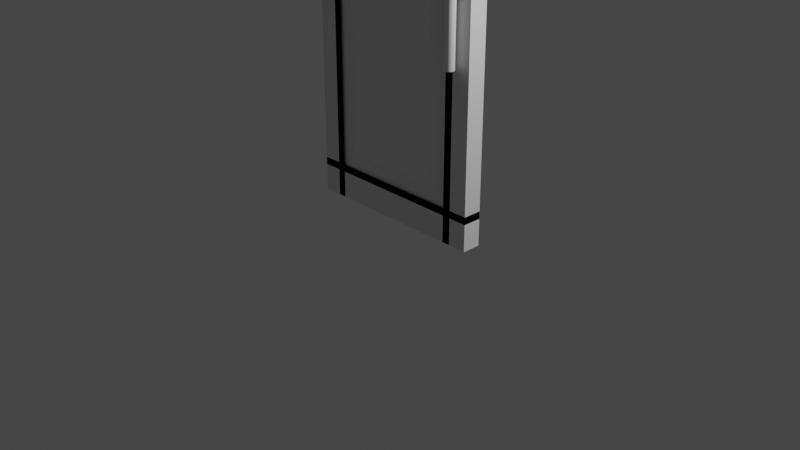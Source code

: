 # Source: oyun_kap_.blend  (saved by Blender 2.80.74; exported with 4.5.12 LTS)
import bpy
from mathutils import Matrix  # noqa: F401  (used for matrix-valued properties, if any)

bpy.ops.wm.read_factory_settings(use_empty=True)
scene = bpy.context.scene
scene.name = 'Scene'

# ---- collections
col_collection = bpy.data.collections.new('Collection'); scene.collection.children.link(col_collection)

# ---- node groups
ng_auto_smooth = bpy.data.node_groups.new('Auto Smooth', 'GeometryNodeTree')
_s = ng_auto_smooth.interface.new_socket(name='Geometry', in_out='OUTPUT', socket_type='NodeSocketGeometry')
_s = ng_auto_smooth.interface.new_socket(name='Geometry', in_out='INPUT', socket_type='NodeSocketGeometry')
_s = ng_auto_smooth.interface.new_socket(name='Angle', in_out='INPUT', socket_type='NodeSocketFloat')
_s.subtype = 'ANGLE'
_s.min_value = 0.0
_s.max_value = 3.142
ng_auto_smooth.is_modifier = True
_N = ng_auto_smooth.nodes; _L = ng_auto_smooth.links
n0 = _N.new('NodeGroupOutput'); n0.name = 'Group Output'; n0.location = (480, -100)
n1 = _N.new('NodeGroupInput'); n1.name = 'Group Input'; n1.location = (-420, -300)
n2 = _N.new('NodeGroupInput'); n2.name = 'Group Input.001'; n2.location = (-60, -100)
n3 = _N.new('GeometryNodeSetShadeSmooth'); n3.name = 'Set Shade Smooth'; n3.location = (120, -100)
n3.domain = 'EDGE'
n4 = _N.new('GeometryNodeSetShadeSmooth'); n4.name = 'Set Shade Smooth.001'; n4.location = (300, -100)
n5 = _N.new('GeometryNodeInputMeshEdgeAngle'); n5.name = 'Edge Angle'; n5.location = (-420, -220)
n6 = _N.new('GeometryNodeInputEdgeSmooth'); n6.name = 'Is Edge Smooth'; n6.location = (-60, -160)
n7 = _N.new('GeometryNodeInputShadeSmooth'); n7.name = 'Is Face Smooth'; n7.location = (-240, -340)
n8 = _N.new('FunctionNodeBooleanMath'); n8.name = 'Boolean Math'; n8.location = (-60, -220)
n9 = _N.new('FunctionNodeCompare'); n9.name = 'Compare'; n9.location = (-240, -180)
n9.operation = 'LESS_EQUAL'
_L.new(n5.outputs[0], n9.inputs[0])
_L.new(n4.outputs[0], n0.inputs[0])
_L.new(n1.outputs[1], n9.inputs[1])
_L.new(n9.outputs[0], n8.inputs[0])
_L.new(n7.outputs[0], n8.inputs[1])
_L.new(n2.outputs[0], n3.inputs[0])
_L.new(n6.outputs[0], n3.inputs[1])
_L.new(n3.outputs[0], n4.inputs[0])
_L.new(n8.outputs[0], n3.inputs[2])
n0.is_active_output = True

# ---- world
world_world = bpy.data.worlds.new('World'); scene.world = world_world
world_world.use_nodes = True; world_world.node_tree.nodes.clear()
_N = world_world.node_tree.nodes; _L = world_world.node_tree.links
n0 = _N.new('ShaderNodeOutputWorld'); n0.name = 'World Output'; n0.location = (300, 300)
n1 = _N.new('ShaderNodeBackground'); n1.name = 'Background'; n1.location = (10, 300)
n1.inputs[0].default_value = (0.05088, 0.05088, 0.05088, 1.0)
_L.new(n1.outputs[0], n0.inputs[0])
n0.is_active_output = True
world_world.color = (0.05088, 0.05088, 0.05088)
world_world.use_sun_shadow = False
world_world.sun_shadow_jitter_overblur = 0.0

# ---- cameras
cam_camera = bpy.data.cameras.new('Camera')
cam_camera.clip_end = 100.0
cam_camera.ortho_scale = 7.314

# ---- lights
light_light = bpy.data.lights.new('Light', 'POINT')
light_light.transmission_factor = 0.0
light_light.energy = 1000.0
light_light.shadow_soft_size = 0.1
light_light.shadow_maximum_resolution = 0.006
light_light.use_absolute_resolution = True

# ---- meshes
me_cube_001 = bpy.data.meshes.new('Cube.001')
me_cube_001.from_pydata([(-1.0, -1.0, -1.0), (-1.0, -1.0, 3.972), (1.0, -1.0, -1.0), (1.0, -1.0, 3.972), (0.713, -1.0, -1.0), (0.713, -1.0, 3.972), (-0.7147, -1.0, 3.972), (-0.7147, -1.0, -1.0), (-1.0, -1.0, 3.608), (1.0, -1.0, 3.608), (0.713, -1.0, 3.608), (-0.7147, -1.0, 3.608), (1.0, -1.0, -0.6343), (0.713, -1.0, -0.6343), (-0.7147, -1.0, -0.6343), (-1.0, -1.0, -0.6343), (-0.8032, -1.0, -1.0), (-0.8032, -1.0, 3.972), (-0.8032, -1.0, 3.608), (-0.8032, -1.0, -0.6343), (0.801, -1.0, -1.0), (0.801, -1.0, 3.972), (0.801, -1.0, 3.608), (0.801, -1.0, -0.6343), (-1.0, -1.0, 3.701), (1.0, -1.0, 3.701), (0.713, -1.0, 3.701), (-0.7147, -1.0, 3.701), (-0.5149, -0.9998, 3.401), (0.5126, -0.9998, 3.401), (1.0, -1.0, -0.715), (0.713, -1.0, -0.715), (-0.7147, -1.0, -0.715), (-0.5149, -0.9998, -0.4155), (0.5126, -0.9998, -0.4155), (-1.0, -1.0, -0.715), (-0.001103, -1.0, 3.972), (-0.001103, -1.0, 3.608), (-0.001103, -1.0, -0.6343), (-0.001103, -1.0, -1.0), (-0.001103, -0.6062, 3.529), (-0.001103, -0.6062, -0.5433), (-0.001103, -1.0, 3.701), (-0.8032, -1.0, 3.701), (-0.8032, -1.0, -0.715), (0.801, -1.0, 3.701), (0.801, -1.0, -0.715), (-0.001103, -1.0, -0.715), (-0.001103, -0.9998, 3.401), (-0.6427, -0.6062, 3.529), (-0.6427, -0.6062, -0.5433), (0.6405, -0.6062, 3.529), (0.6405, -0.6062, -0.5433), (-0.001103, -0.9998, -0.4155), (-1.0, 1.0, -1.0), (-1.0, 1.0, 3.972), (1.0, 1.0, -1.0), (1.0, 1.0, 3.972), (-1.0, 0.0, -1.0), (-1.0, 0.0, 3.972), (1.0, 0.0, -1.0), (1.0, 0.0, 3.972), (0.713, 1.0, -1.0), (0.713, 1.0, 3.972), (0.713, 0.0, 3.972), (0.713, 0.0, -1.0), (-0.7147, 1.0, 3.972), (-0.7147, 0.0, -1.0), (-0.7147, 1.0, -1.0), (-0.7147, 0.0, 3.972), (-1.0, 1.0, 3.608), (1.0, 1.0, 3.608), (1.0, 0.0, 3.608), (-1.0, 0.0, 3.608), (0.713, 0.0, 3.608), (0.713, 1.0, 3.608), (-0.7147, 0.0, 3.608), (-0.7147, 1.0, 3.608), (1.0, 1.0, -0.6343), (1.0, 0.0, -0.6343), (-1.0, 0.0, -0.6343), (0.713, 0.0, -0.6343), (0.713, 1.0, -0.6343), (-0.7147, 0.0, -0.6343), (-0.7147, 1.0, -0.6343), (-1.0, 1.0, -0.6343), (-0.8032, 1.0, -1.0), (-0.8032, 0.0, 3.972), (-0.8032, 1.0, 3.972), (-0.8032, 0.0, -1.0), (-0.8032, 1.0, 3.608), (-0.8032, 0.0, 3.608), (-0.8032, 1.0, -0.6343), (-0.8032, 0.0, -0.6343), (0.801, 1.0, -1.0), (0.801, 0.0, 3.972), (0.801, 1.0, 3.972), (0.801, 0.0, -1.0), (0.801, 1.0, 3.608), (0.801, 0.0, 3.608), (0.801, 1.0, -0.6343), (0.801, 0.0, -0.6343), (-1.0, 1.0, 3.701), (1.0, 1.0, 3.701), (1.0, 0.0, 3.701), (-1.0, 0.0, 3.701), (0.713, 0.0, 3.701), (0.713, 1.0, 3.701), (-0.7147, 0.0, 3.701), (-0.7147, 1.0, 3.701), (-0.8032, 0.0, 3.701), (-0.5149, 0.9998, 3.401), (0.5126, 0.9998, 3.401), (0.801, 0.0, 3.701), (1.0, 1.0, -0.715), (1.0, 0.0, -0.715), (-1.0, 0.0, -0.715), (0.713, 0.0, -0.715), (0.713, 1.0, -0.715), (-0.7147, 0.0, -0.715), (-0.7147, 1.0, -0.715), (-0.8032, 0.0, -0.715), (-0.5149, 0.9998, -0.4155), (0.5126, 0.9998, -0.4155), (0.801, 0.0, -0.715), (-1.0, 1.0, -0.715), (-0.001103, 1.0, 3.972), (-0.001103, 0.0, -1.0), (-0.001103, 1.0, 3.608), (-0.001103, 0.0, 3.608), (-0.001103, 1.0, -0.6343), (-0.001103, 0.0, -0.6343), (-0.001103, 1.0, -1.0), (-0.001103, 0.0, 3.972), (-0.001103, 0.0, 3.701), (-0.001103, 0.6062, 3.529), (-0.001103, 0.6062, -0.5433), (-0.001103, 0.0, -0.715), (-0.001103, 1.0, 3.701), (-0.8032, 1.0, 3.701), (-0.8032, 1.0, -0.715), (0.801, 1.0, 3.701), (0.801, 1.0, -0.715), (-0.001103, 1.0, -0.715), (-0.001103, 0.9998, 3.401), (-0.6427, 0.6062, 3.529), (-0.6427, 0.6062, -0.5433), (0.6405, 0.6062, 3.529), (0.6405, 0.6062, -0.5433), (-0.001103, 0.9998, -0.4155), (1.0, 0.0, 3.265), (-1.0, 0.0, 3.265), (0.713, 0.0, 3.265), (-0.7147, 0.0, 3.265), (-0.8032, 0.0, 3.265), (0.801, 0.0, 3.265), (-0.001103, 0.0, 3.265)], [], [(72, 61, 3, 9), (11, 6, 1, 8), (65, 60, 2, 4), (69, 59, 1, 6), (8, 1, 59, 73), (61, 64, 5, 3), (97, 65, 4, 20), (9, 3, 5, 10), (58, 67, 7, 0), (87, 69, 6, 17), (18, 17, 6, 11), (43, 18, 11, 27), (25, 9, 10, 26), (24, 8, 73, 105), (27, 11, 8, 24), (104, 72, 9, 25), (60, 79, 12, 2), (7, 14, 15, 0), (0, 15, 80, 58), (2, 12, 13, 4), (16, 19, 14, 7), (39, 38, 19, 16), (42, 37, 18, 43), (37, 36, 17, 18), (133, 87, 17, 36), (67, 89, 16, 7), (64, 95, 21, 5), (10, 5, 21, 22), (26, 10, 22, 45), (4, 13, 23, 20), (127, 97, 20, 39), (112, 147, 148, 123), (31, 26, 45, 46), (53, 48, 28, 33), (115, 150, 104, 25, 30), (32, 27, 24, 35), (35, 24, 105, 151, 116), (30, 25, 26, 31), (19, 44, 32, 14), (12, 30, 31, 13), (15, 35, 116, 80), (14, 32, 35, 15), (79, 115, 30, 12), (38, 47, 44, 19), (13, 31, 46, 23), (23, 46, 47, 38), (44, 43, 27, 32), (89, 127, 39, 16), (95, 133, 36, 21), (22, 21, 36, 37), (45, 22, 37, 42), (20, 23, 38, 39), (49, 40, 42, 43), (34, 29, 48, 53), (50, 49, 43, 44), (41, 50, 44, 47), (40, 51, 45, 42), (52, 41, 47, 46), (28, 48, 40, 49), (51, 52, 46, 45), (33, 28, 49, 50), (53, 33, 50, 41), (48, 29, 51, 40), (34, 53, 41, 52), (72, 71, 57, 61), (77, 70, 55, 66), (65, 62, 56, 60), (69, 66, 55, 59), (81, 65, 60, 79), (70, 73, 59, 55), (101, 97, 65, 81), (61, 57, 63, 64), (97, 94, 62, 65), (71, 75, 63, 57), (58, 54, 68, 67), (80, 58, 67, 83), (87, 88, 66, 69), (90, 77, 66, 88), (139, 109, 77, 90), (59, 73, 76, 69), (103, 107, 75, 71), (95, 99, 74, 64), (102, 105, 73, 70), (64, 74, 72, 61), (109, 102, 70, 77), (104, 103, 71, 72), (60, 56, 78, 79), (68, 54, 85, 84), (54, 58, 80, 85), (56, 62, 82, 78), (86, 68, 84, 92), (116, 80, 83, 119), (124, 101, 81, 117), (117, 81, 79, 115), (119, 83, 93, 121), (132, 86, 92, 130), (69, 76, 91, 87), (138, 139, 90, 128), (128, 90, 88, 126), (133, 126, 88, 87), (67, 68, 86, 89), (83, 67, 89, 93), (64, 63, 96, 95), (75, 98, 96, 63), (107, 141, 98, 75), (62, 94, 100, 82), (137, 131, 101, 124), (133, 129, 99, 95), (127, 132, 94, 97), (131, 127, 97, 101), (129, 134, 113, 99), (118, 142, 141, 107), (76, 108, 110, 91), (74, 106, 104, 72), (99, 113, 106, 74), (73, 105, 108, 76), (149, 122, 111, 144), (115, 114, 103, 104, 150), (120, 125, 102, 109), (125, 116, 151, 105, 102), (114, 118, 107, 103), (92, 84, 120, 140), (78, 82, 118, 114), (85, 80, 116, 125), (84, 85, 125, 120), (79, 78, 114, 115), (130, 92, 140, 143), (82, 100, 142, 118), (156, 137, 124, 155), (153, 119, 121, 154), (152, 117, 115, 150), (155, 124, 117, 152), (151, 116, 119, 153), (154, 121, 137, 156), (100, 130, 143, 142), (140, 120, 109, 139), (91, 110, 134, 129), (93, 89, 127, 131), (89, 86, 132, 127), (87, 91, 129, 133), (121, 93, 131, 137), (95, 96, 126, 133), (98, 128, 126, 96), (141, 138, 128, 98), (94, 132, 130, 100), (145, 139, 138, 135), (123, 149, 144, 112), (146, 140, 139, 145), (136, 143, 140, 146), (135, 138, 141, 147), (148, 142, 143, 136), (111, 145, 135, 144), (147, 141, 142, 148), (122, 146, 145, 111), (149, 136, 146, 122), (144, 135, 147, 112), (123, 148, 136, 149), (110, 154, 156, 134), (105, 151, 153, 108), (113, 155, 152, 106), (106, 152, 150, 104), (108, 153, 154, 110), (134, 156, 155, 113), (29, 34, 52, 51)])
_uv = me_cube_001.uv_layers.new(name='UVMap')
_uv.uv.foreach_set('vector', [0.5, 0.625, 0.625, 0.625, 0.625, 0.75, 0.5, 0.75, 0.5, 0.9937, 0.625, 0.9937, 0.625, 1.0, 0.5, 1.0, 0.25, 0.625, 0.375, 0.625, 0.375, 0.75, 0.25, 0.75, 0.8687, 0.625, 0.875, 0.625, 0.875, 0.75, 0.8687, 0.75, 0.5, 0.0, 0.625, 0.0, 0.625, 0.125, 0.5, 0.125, 0.625, 0.625, 0.75, 0.625, 0.75, 0.75, 0.625, 0.75, 0.2465, 0.625, 0.25, 0.625, 0.25, 0.75, 0.2465, 0.75, 0.5, 0.75, 0.625, 0.75, 0.625, 0.875, 0.5, 0.875, 0.125, 0.625, 0.1313, 0.625, 0.1312, 0.75, 0.125, 0.75, 0.8094, 0.625, 0.8687, 0.625, 0.8687, 0.75, 0.8094, 0.75, 0.5, 0.9344, 0.625, 0.9344, 0.625, 0.9937, 0.5, 0.9937, 0.4988, 0.9344, 0.5, 0.9344, 0.5, 0.9937, 0.4988, 0.9937, 0.4988, 0.75, 0.5, 0.75, 0.5, 0.875, 0.4988, 0.875, 0.4988, 0.0, 0.5, 0.0, 0.5, 0.125, 0.4988, 0.125, 0.4988, 0.9937, 0.5, 0.9937, 0.5, 1.0, 0.4988, 1.0, 0.4988, 0.625, 0.5, 0.625, 0.5, 0.75, 0.4988, 0.75, 0.375, 0.625, 0.4375, 0.625, 0.4375, 0.75, 0.375, 0.75, 0.375, 0.9937, 0.4375, 0.9937, 0.4375, 1.0, 0.375, 1.0, 0.375, 0.0, 0.4375, 0.0, 0.4375, 0.125, 0.375, 0.125, 0.375, 0.75, 0.4375, 0.75, 0.4375, 0.875, 0.375, 0.875, 0.375, 0.9344, 0.4375, 0.9344, 0.4375, 0.9937, 0.375, 0.9937, 0.375, 0.9064, 0.4375, 0.9064, 0.4375, 0.9344, 0.375, 0.9344, 0.4988, 0.9064, 0.5, 0.9064, 0.5, 0.9344, 0.4988, 0.9344, 0.5, 0.9064, 0.625, 0.9064, 0.625, 0.9344, 0.5, 0.9344, 0.7814, 0.625, 0.8094, 0.625, 0.8094, 0.75, 0.7814, 0.75, 0.1313, 0.625, 0.1906, 0.625, 0.1906, 0.75, 0.1312, 0.75, 0.75, 0.625, 0.7535, 0.625, 0.7535, 0.75, 0.75, 0.75, 0.5, 0.875, 0.625, 0.875, 0.625, 0.8785, 0.5, 0.8785, 0.4988, 0.875, 0.5, 0.875, 0.5, 0.8785, 0.4988, 0.8785, 0.375, 0.875, 0.4375, 0.875, 0.4375, 0.8785, 0.375, 0.8785, 0.2186, 0.625, 0.2465, 0.625, 0.2465, 0.75, 0.2186, 0.75, 0.4958, 0.8864, 0.4977, 0.8815, 0.4399, 0.8815, 0.4417, 0.8864, 0.4388, 0.875, 0.4988, 0.875, 0.4988, 0.8785, 0.4388, 0.8785, 0.4417, 0.9064, 0.4958, 0.9064, 0.4958, 0.9264, 0.4417, 0.9264, 0.4388, 0.625, 0.4688, 0.625, 0.4988, 0.625, 0.4988, 0.75, 0.4388, 0.75, 0.4388, 0.9937, 0.4988, 0.9937, 0.4988, 1.0, 0.4388, 1.0, 0.4388, 0.0, 0.4988, 0.0, 0.4988, 0.125, 0.4688, 0.125, 0.4388, 0.125, 0.4388, 0.75, 0.4988, 0.75, 0.4988, 0.875, 0.4388, 0.875, 0.4375, 0.9344, 0.4388, 0.9344, 0.4388, 0.9937, 0.4375, 0.9937, 0.4375, 0.75, 0.4388, 0.75, 0.4388, 0.875, 0.4375, 0.875, 0.4375, 0.0, 0.4388, 0.0, 0.4388, 0.125, 0.4375, 0.125, 0.4375, 0.9937, 0.4388, 0.9937, 0.4388, 1.0, 0.4375, 1.0, 0.4375, 0.625, 0.4388, 0.625, 0.4388, 0.75, 0.4375, 0.75, 0.4375, 0.9064, 0.4388, 0.9064, 0.4388, 0.9344, 0.4375, 0.9344, 0.4375, 0.875, 0.4388, 0.875, 0.4388, 0.8785, 0.4375, 0.8785, 0.4375, 0.8785, 0.4388, 0.8785, 0.4388, 0.9064, 0.4375, 0.9064, 0.4388, 0.9344, 0.4988, 0.9344, 0.4988, 0.9937, 0.4388, 0.9937, 0.1906, 0.625, 0.2186, 0.625, 0.2186, 0.75, 0.1906, 0.75, 0.7535, 0.625, 0.7814, 0.625, 0.7814, 0.75, 0.7535, 0.75, 0.5, 0.8785, 0.625, 0.8785, 0.625, 0.9064, 0.5, 0.9064, 0.4988, 0.8785, 0.5, 0.8785, 0.5, 0.9064, 0.4988, 0.9064, 0.375, 0.8785, 0.4375, 0.8785, 0.4375, 0.9064, 0.375, 0.9064, 0.4977, 0.9314, 0.4977, 0.9064, 0.4988, 0.9064, 0.4988, 0.9344, 0.4417, 0.8864, 0.4958, 0.8864, 0.4958, 0.9064, 0.4417, 0.9064, 0.4399, 0.9314, 0.4977, 0.9314, 0.4988, 0.9344, 0.4388, 0.9344, 0.4399, 0.9064, 0.4399, 0.9314, 0.4388, 0.9344, 0.4388, 0.9064, 0.4977, 0.9064, 0.4977, 0.8815, 0.4988, 0.8785, 0.4988, 0.9064, 0.4399, 0.8815, 0.4399, 0.9064, 0.4388, 0.9064, 0.4388, 0.8785, 0.4958, 0.9264, 0.4958, 0.9064, 0.4977, 0.9064, 0.4977, 0.9314, 0.4977, 0.8815, 0.4399, 0.8815, 0.4388, 0.8785, 0.4988, 0.8785, 0.4417, 0.9264, 0.4958, 0.9264, 0.4977, 0.9314, 0.4399, 0.9314, 0.4417, 0.9064, 0.4417, 0.9264, 0.4399, 0.9314, 0.4399, 0.9064, 0.4958, 0.9064, 0.4958, 0.8864, 0.4977, 0.8815, 0.4977, 0.9064, 0.4417, 0.8864, 0.4417, 0.9064, 0.4399, 0.9064, 0.4399, 0.8815, 0.5, 0.625, 0.5, 0.75, 0.625, 0.75, 0.625, 0.625, 0.5, 0.9937, 0.5, 1.0, 0.625, 1.0, 0.625, 0.9937, 0.25, 0.625, 0.25, 0.75, 0.375, 0.75, 0.375, 0.625, 0.8687, 0.625, 0.8687, 0.75, 0.875, 0.75, 0.875, 0.625, 0.4375, 0.375, 0.375, 0.375, 0.375, 0.625, 0.4375, 0.625, 0.5, 0.0, 0.5, 0.125, 0.625, 0.125, 0.625, 0.0, 0.4375, 0.3681, 0.375, 0.3681, 0.375, 0.375, 0.4375, 0.375, 0.625, 0.625, 0.625, 0.75, 0.75, 0.75, 0.75, 0.625, 0.2465, 0.625, 0.2465, 0.75, 0.25, 0.75, 0.25, 0.625, 0.5, 0.75, 0.5, 0.875, 0.625, 0.875, 0.625, 0.75, 0.125, 0.625, 0.125, 0.75, 0.1312, 0.75, 0.1313, 0.625, 0.4375, 0.125, 0.375, 0.125, 0.375, 0.1375, 0.4375, 0.1375, 0.8094, 0.625, 0.8094, 0.75, 0.8687, 0.75, 0.8687, 0.625, 0.5, 0.9344, 0.5, 0.9937, 0.625, 0.9937, 0.625, 0.9344, 0.4988, 0.9344, 0.4988, 0.9937, 0.5, 0.9937, 0.5, 0.9344, 0.625, 0.125, 0.5, 0.125, 0.5, 0.1375, 0.625, 0.1375, 0.4988, 0.75, 0.4988, 0.875, 0.5, 0.875, 0.5, 0.75, 0.625, 0.3681, 0.5, 0.3681, 0.5, 0.375, 0.625, 0.375, 0.4988, 0.0, 0.4988, 0.125, 0.5, 0.125, 0.5, 0.0, 0.625, 0.375, 0.5, 0.375, 0.5, 0.625, 0.625, 0.625, 0.4988, 0.9937, 0.4988, 1.0, 0.5, 1.0, 0.5, 0.9937, 0.4988, 0.625, 0.4988, 0.75, 0.5, 0.75, 0.5, 0.625, 0.375, 0.625, 0.375, 0.75, 0.4375, 0.75, 0.4375, 0.625, 0.375, 0.9937, 0.375, 1.0, 0.4375, 1.0, 0.4375, 0.9937, 0.375, 0.0, 0.375, 0.125, 0.4375, 0.125, 0.4375, 0.0, 0.375, 0.75, 0.375, 0.875, 0.4375, 0.875, 0.4375, 0.75, 0.375, 0.9344, 0.375, 0.9937, 0.4375, 0.9937, 0.4375, 0.9344, 0.4388, 0.125, 0.4375, 0.125, 0.4375, 0.1375, 0.4388, 0.1375, 0.4388, 0.3681, 0.4375, 0.3681, 0.4375, 0.375, 0.4388, 0.375, 0.4388, 0.375, 0.4375, 0.375, 0.4375, 0.625, 0.4388, 0.625, 0.4388, 0.1375, 0.4375, 0.1375, 0.4375, 0.2562, 0.4388, 0.2562, 0.375, 0.9064, 0.375, 0.9344, 0.4375, 0.9344, 0.4375, 0.9064, 0.625, 0.1375, 0.5, 0.1375, 0.5, 0.2562, 0.625, 0.2562, 0.4988, 0.9064, 0.4988, 0.9344, 0.5, 0.9344, 0.5, 0.9064, 0.5, 0.9064, 0.5, 0.9344, 0.625, 0.9344, 0.625, 0.9064, 0.7814, 0.625, 0.7814, 0.75, 0.8094, 0.75, 0.8094, 0.625, 0.1313, 0.625, 0.1312, 0.75, 0.1906, 0.75, 0.1906, 0.625, 0.4375, 0.1375, 0.375, 0.1375, 0.375, 0.2562, 0.4375, 0.2562, 0.75, 0.625, 0.75, 0.75, 0.7535, 0.75, 0.7535, 0.625, 0.5, 0.875, 0.5, 0.8785, 0.625, 0.8785, 0.625, 0.875, 0.4988, 0.875, 0.4988, 0.8785, 0.5, 0.8785, 0.5, 0.875, 0.375, 0.875, 0.375, 0.8785, 0.4375, 0.8785, 0.4375, 0.875, 0.4388, 0.3122, 0.4375, 0.3122, 0.4375, 0.3681, 0.4388, 0.3681, 0.625, 0.3122, 0.5, 0.3122, 0.5, 0.3681, 0.625, 0.3681, 0.2186, 0.625, 0.2186, 0.75, 0.2465, 0.75, 0.2465, 0.625, 0.4375, 0.3122, 0.375, 0.3122, 0.375, 0.3681, 0.4375, 0.3681, 0.5, 0.3122, 0.4988, 0.3122, 0.4988, 0.3681, 0.5, 0.3681, 0.4388, 0.875, 0.4388, 0.8785, 0.4988, 0.8785, 0.4988, 0.875, 0.5, 0.1375, 0.4988, 0.1375, 0.4988, 0.2562, 0.5, 0.2562, 0.5, 0.375, 0.4988, 0.375, 0.4988, 0.625, 0.5, 0.625, 0.5, 0.3681, 0.4988, 0.3681, 0.4988, 0.375, 0.5, 0.375, 0.5, 0.125, 0.4988, 0.125, 0.4988, 0.1375, 0.5, 0.1375, 0.4417, 0.9064, 0.4417, 0.9264, 0.4958, 0.9264, 0.4958, 0.9064, 0.4388, 0.625, 0.4388, 0.75, 0.4988, 0.75, 0.4988, 0.625, 0.4688, 0.625, 0.4388, 0.9937, 0.4388, 1.0, 0.4988, 1.0, 0.4988, 0.9937, 0.4388, 0.0, 0.4388, 0.125, 0.4688, 0.125, 0.4988, 0.125, 0.4988, 0.0, 0.4388, 0.75, 0.4388, 0.875, 0.4988, 0.875, 0.4988, 0.75, 0.4375, 0.9344, 0.4375, 0.9937, 0.4388, 0.9937, 0.4388, 0.9344, 0.4375, 0.75, 0.4375, 0.875, 0.4388, 0.875, 0.4388, 0.75, 0.4375, 0.0, 0.4375, 0.125, 0.4388, 0.125, 0.4388, 0.0, 0.4375, 0.9937, 0.4375, 1.0, 0.4388, 1.0, 0.4388, 0.9937, 0.4375, 0.625, 0.4375, 0.75, 0.4388, 0.75, 0.4388, 0.625, 0.4375, 0.9064, 0.4375, 0.9344, 0.4388, 0.9344, 0.4388, 0.9064, 0.4375, 0.875, 0.4375, 0.8785, 0.4388, 0.8785, 0.4388, 0.875, 0.4688, 0.3122, 0.4388, 0.3122, 0.4388, 0.3681, 0.4688, 0.3681, 0.4688, 0.1375, 0.4388, 0.1375, 0.4388, 0.2562, 0.4688, 0.2562, 0.4688, 0.375, 0.4388, 0.375, 0.4388, 0.625, 0.4688, 0.625, 0.4688, 0.3681, 0.4388, 0.3681, 0.4388, 0.375, 0.4688, 0.375, 0.4688, 0.125, 0.4388, 0.125, 0.4388, 0.1375, 0.4688, 0.1375, 0.4688, 0.2562, 0.4388, 0.2562, 0.4388, 0.3122, 0.4688, 0.3122, 0.4375, 0.8785, 0.4375, 0.9064, 0.4388, 0.9064, 0.4388, 0.8785, 0.4388, 0.9344, 0.4388, 0.9937, 0.4988, 0.9937, 0.4988, 0.9344, 0.5, 0.2562, 0.4988, 0.2562, 0.4988, 0.3122, 0.5, 0.3122, 0.4375, 0.2562, 0.375, 0.2562, 0.375, 0.3122, 0.4375, 0.3122, 0.1906, 0.625, 0.1906, 0.75, 0.2186, 0.75, 0.2186, 0.625, 0.625, 0.2562, 0.5, 0.2562, 0.5, 0.3122, 0.625, 0.3122, 0.4388, 0.2562, 0.4375, 0.2562, 0.4375, 0.3122, 0.4388, 0.3122, 0.7535, 0.625, 0.7535, 0.75, 0.7814, 0.75, 0.7814, 0.625, 0.5, 0.8785, 0.5, 0.9064, 0.625, 0.9064, 0.625, 0.8785, 0.4988, 0.8785, 0.4988, 0.9064, 0.5, 0.9064, 0.5, 0.8785, 0.375, 0.8785, 0.375, 0.9064, 0.4375, 0.9064, 0.4375, 0.8785, 0.4977, 0.9314, 0.4988, 0.9344, 0.4988, 0.9064, 0.4977, 0.9064, 0.4417, 0.8864, 0.4417, 0.9064, 0.4958, 0.9064, 0.4958, 0.8864, 0.4399, 0.9314, 0.4388, 0.9344, 0.4988, 0.9344, 0.4977, 0.9314, 0.4399, 0.9064, 0.4388, 0.9064, 0.4388, 0.9344, 0.4399, 0.9314, 0.4977, 0.9064, 0.4988, 0.9064, 0.4988, 0.8785, 0.4977, 0.8815, 0.4399, 0.8815, 0.4388, 0.8785, 0.4388, 0.9064, 0.4399, 0.9064, 0.4958, 0.9264, 0.4977, 0.9314, 0.4977, 0.9064, 0.4958, 0.9064, 0.4977, 0.8815, 0.4988, 0.8785, 0.4388, 0.8785, 0.4399, 0.8815, 0.4417, 0.9264, 0.4399, 0.9314, 0.4977, 0.9314, 0.4958, 0.9264, 0.4417, 0.9064, 0.4399, 0.9064, 0.4399, 0.9314, 0.4417, 0.9264, 0.4958, 0.9064, 0.4977, 0.9064, 0.4977, 0.8815, 0.4958, 0.8864, 0.4417, 0.8864, 0.4399, 0.8815, 0.4399, 0.9064, 0.4417, 0.9064, 0.4988, 0.2562, 0.4688, 0.2562, 0.4688, 0.3122, 0.4988, 0.3122, 0.4988, 0.125, 0.4688, 0.125, 0.4688, 0.1375, 0.4988, 0.1375, 0.4988, 0.3681, 0.4688, 0.3681, 0.4688, 0.375, 0.4988, 0.375, 0.4988, 0.375, 0.4688, 0.375, 0.4688, 0.625, 0.4988, 0.625, 0.4988, 0.1375, 0.4688, 0.1375, 0.4688, 0.2562, 0.4988, 0.2562, 0.4988, 0.3122, 0.4688, 0.3122, 0.4688, 0.3681, 0.4988, 0.3681, 0.4958, 0.8864, 0.4417, 0.8864, 0.4399, 0.8815, 0.4977, 0.8815])
me_cube_001.use_remesh_preserve_volume = False
me_cube_001.use_remesh_preserve_attributes = False
me_cube_001.use_mirror_vertex_groups = False
me_cube_001.update()
me_plane_001 = bpy.data.meshes.new('Plane.001')
me_plane_001.from_pydata([(1.0, -1.0, 0.0), (1.0, 1.0, 0.0), (0.0, -1.0, 0.0), (0.0, 1.0, 0.0), (1.182, 1.0, 0.08825), (1.182, -1.0, 0.08825), (1.182, 1.0, 0.288), (1.182, -1.0, 0.288), (0.9995, 1.0, 0.3757), (0.9995, -1.0, 0.3757), (-0.001127, 1.0, 0.3757), (-0.001127, -1.0, 0.3757), (1.182, 1.0, 0.288), (0.9995, 1.0, 0.3757), (1.156, 1.0, 0.2889), (1.131, 1.0, 0.2916), (1.106, 1.0, 0.2959), (1.083, 1.0, 0.3019), (1.062, 1.0, 0.3094), (1.044, 1.0, 0.3183), (1.028, 1.0, 0.3283), (1.016, 1.0, 0.3393), (1.007, 1.0, 0.351), (1.001, 1.0, 0.3633), (0.9995, -1.0, 0.3757), (1.182, -1.0, 0.288), (1.001, -1.0, 0.3633), (1.007, -1.0, 0.351), (1.016, -1.0, 0.3393), (1.028, -1.0, 0.3283), (1.044, -1.0, 0.3183), (1.062, -1.0, 0.3094), (1.083, -1.0, 0.3019), (1.106, -1.0, 0.2959), (1.131, -1.0, 0.2916), (1.156, -1.0, 0.2889), (1.0, 1.0, 0.0), (1.182, 1.0, 0.08825), (1.002, 1.0, 0.01256), (1.007, 1.0, 0.02486), (1.016, 1.0, 0.03666), (1.029, 1.0, 0.04771), (1.044, 1.0, 0.05779), (1.063, 1.0, 0.0667), (1.084, 1.0, 0.07424), (1.106, 1.0, 0.08028), (1.131, 1.0, 0.08468), (1.156, 1.0, 0.08735), (1.182, -1.0, 0.08825), (1.0, -1.0, 0.0), (1.156, -1.0, 0.08735), (1.131, -1.0, 0.08468), (1.106, -1.0, 0.08028), (1.084, -1.0, 0.07424), (1.063, -1.0, 0.0667), (1.044, -1.0, 0.05779), (1.029, -1.0, 0.04771), (1.016, -1.0, 0.03666), (1.007, -1.0, 0.02486), (1.002, -1.0, 0.01256)], [], [(2, 0, 1, 3), (37, 48, 5, 4), (4, 5, 7, 6), (8, 9, 11, 10), (13, 24, 9, 8), (24, 13, 23, 26), (26, 23, 22, 27), (27, 22, 21, 28), (28, 21, 20, 29), (29, 20, 19, 30), (30, 19, 18, 31), (31, 18, 17, 32), (32, 17, 16, 33), (33, 16, 15, 34), (34, 15, 14, 35), (35, 14, 12, 25), (7, 25, 12, 6), (48, 37, 47, 50), (50, 47, 46, 51), (51, 46, 45, 52), (52, 45, 44, 53), (53, 44, 43, 54), (54, 43, 42, 55), (55, 42, 41, 56), (56, 41, 40, 57), (57, 40, 39, 58), (58, 39, 38, 59), (59, 38, 36, 49), (1, 0, 49, 36), (2, 11, 9, 24, 26, 27, 28, 29, 30, 31, 32, 33, 34, 35, 25, 7, 5, 48, 50, 51, 52, 53, 54, 55, 56, 57, 58, 59, 49, 0)])
me_plane_001.polygons.foreach_set('use_smooth', [True] * 30)
_uv = me_plane_001.uv_layers.new(name='UVMap')
_uv.uv.foreach_set('vector', [0.5, 0.0, 1.0, 0.0, 1.0, 1.0, 0.5, 1.0, 1.0, 1.0, 1.0, 0.0, 1.0, 0.0, 1.0, 1.0, 1.0, 1.0, 1.0, 0.0, 1.0, 0.0, 1.0, 1.0, 1.0, 1.0, 1.0, 0.0, 1.0, 0.0, 1.0, 1.0, 1.0, 1.0, 1.0, 0.0, 1.0, 0.0, 1.0, 1.0, 1.0, 0.0, 1.0, 1.0, 1.0, 1.0, 1.0, 0.0, 1.0, 0.0, 1.0, 1.0, 1.0, 1.0, 1.0, 0.0, 1.0, 0.0, 1.0, 1.0, 1.0, 1.0, 1.0, 0.0, 1.0, 0.0, 1.0, 1.0, 1.0, 1.0, 1.0, 0.0, 1.0, 0.0, 1.0, 1.0, 1.0, 1.0, 1.0, 0.0, 1.0, 0.0, 1.0, 1.0, 1.0, 1.0, 1.0, 0.0, 1.0, 0.0, 1.0, 1.0, 1.0, 1.0, 1.0, 0.0, 1.0, 0.0, 1.0, 1.0, 1.0, 1.0, 1.0, 0.0, 1.0, 0.0, 1.0, 1.0, 1.0, 1.0, 1.0, 0.0, 1.0, 0.0, 1.0, 1.0, 1.0, 1.0, 1.0, 0.0, 1.0, 0.0, 1.0, 1.0, 1.0, 1.0, 1.0, 0.0, 1.0, 0.0, 1.0, 0.0, 1.0, 1.0, 1.0, 1.0, 1.0, 0.0, 1.0, 1.0, 1.0, 1.0, 1.0, 0.0, 1.0, 0.0, 1.0, 1.0, 1.0, 1.0, 1.0, 0.0, 1.0, 0.0, 1.0, 1.0, 1.0, 1.0, 1.0, 0.0, 1.0, 0.0, 1.0, 1.0, 1.0, 1.0, 1.0, 0.0, 1.0, 0.0, 1.0, 1.0, 1.0, 1.0, 1.0, 0.0, 1.0, 0.0, 1.0, 1.0, 1.0, 1.0, 1.0, 0.0, 1.0, 0.0, 1.0, 1.0, 1.0, 1.0, 1.0, 0.0, 1.0, 0.0, 1.0, 1.0, 1.0, 1.0, 1.0, 0.0, 1.0, 0.0, 1.0, 1.0, 1.0, 1.0, 1.0, 0.0, 1.0, 0.0, 1.0, 1.0, 1.0, 1.0, 1.0, 0.0, 1.0, 0.0, 1.0, 1.0, 1.0, 1.0, 1.0, 0.0, 1.0, 1.0, 1.0, 0.0, 1.0, 0.0, 1.0, 1.0, 0.5, 0.0, 1.0, 0.0, 1.0, 0.0, 1.0, 0.0, 1.0, 0.0, 1.0, 0.0, 1.0, 0.0, 1.0, 0.0, 1.0, 0.0, 1.0, 0.0, 1.0, 0.0, 1.0, 0.0, 1.0, 0.0, 1.0, 0.0, 1.0, 0.0, 1.0, 0.0, 1.0, 0.0, 1.0, 0.0, 1.0, 0.0, 1.0, 0.0, 1.0, 0.0, 1.0, 0.0, 1.0, 0.0, 1.0, 0.0, 1.0, 0.0, 1.0, 0.0, 1.0, 0.0, 1.0, 0.0, 1.0, 0.0, 1.0, 0.0])
me_plane_001.use_remesh_preserve_volume = False
me_plane_001.use_remesh_preserve_attributes = False
me_plane_001.use_mirror_vertex_groups = False
me_plane_001.update()
me_cylinder = bpy.data.meshes.new('Cylinder')
me_cylinder.from_pydata([(0.001936, 3.656, -0.008427), (0.001936, 1.01, -0.008427), (0.197, 3.656, -0.02133), (0.197, 1.01, -0.02133), (0.3846, 3.656, -0.05955), (0.3846, 1.01, -0.05955), (0.5575, 3.656, -0.1216), (0.5575, 1.01, -0.1216), (0.709, 3.656, -0.2051), (0.709, 1.01, -0.2051), (0.8334, 3.656, -0.3069), (0.8334, 1.01, -0.3069), (0.9258, 3.656, -0.423), (0.9258, 1.01, -0.423), (0.9827, 3.656, -0.549), (0.9827, 1.01, -0.549), (1.002, 3.656, -0.6801), (1.002, 1.01, -0.6801), (0.9827, 3.656, -0.8111), (0.9827, 1.01, -0.8111), (0.9258, 3.656, -0.9371), (0.9258, 1.01, -0.9371), (0.8334, 3.656, -1.053), (0.8334, 1.01, -1.053), (0.709, 3.656, -1.155), (0.709, 1.01, -1.155), (0.5575, 3.656, -1.238), (0.5575, 1.01, -1.238), (0.3846, 3.656, -1.301), (0.3846, 1.01, -1.301), (0.197, 3.656, -1.339), (0.197, 1.01, -1.339), (0.001936, 3.656, -1.352), (0.001936, 1.01, -1.352), (-0.1932, 3.656, -1.339), (-0.1932, 1.01, -1.339), (-0.3807, 3.656, -1.301), (-0.3807, 1.01, -1.301), (-0.5536, 3.656, -1.238), (-0.5536, 1.01, -1.238), (-0.7052, 3.656, -1.155), (-0.7052, 1.01, -1.155), (-0.8295, 3.656, -1.053), (-0.8295, 1.01, -1.053), (-0.9219, 3.656, -0.9371), (-0.9219, 1.01, -0.9371), (-0.9788, 3.656, -0.8111), (-0.9788, 1.01, -0.8111), (-0.9981, 3.656, -0.6801), (-0.9981, 1.01, -0.6801), (-0.9788, 3.656, -0.549), (-0.9788, 1.01, -0.549), (-0.9219, 3.656, -0.423), (-0.9219, 1.01, -0.423), (-0.8295, 3.656, -0.3069), (-0.8295, 1.01, -0.3069), (-0.7052, 3.656, -0.2051), (-0.7052, 1.01, -0.2051), (-0.5536, 3.656, -0.1216), (-0.5536, 1.01, -0.1216), (-0.3807, 3.656, -0.05955), (-0.3807, 1.01, -0.05955), (-0.1932, 3.656, -0.02133), (-0.1932, 1.01, -0.02133), (-7.544e-08, 1.879, 3.268), (0.0, 1.979, 3.168), (-5.221e-08, 1.91, 3.263), (-3.12e-08, 1.938, 3.249), (-1.444e-08, 1.96, 3.226), (-3.783e-09, 1.974, 3.199), (0.1755, 1.861, 3.268), (0.1951, 1.96, 3.168), (0.1815, 1.892, 3.263), (0.187, 1.919, 3.249), (0.1913, 1.941, 3.226), (0.1941, 1.955, 3.199), (0.3442, 1.81, 3.268), (0.3827, 1.903, 3.168), (0.3561, 1.839, 3.263), (0.3668, 1.865, 3.249), (0.3753, 1.885, 3.226), (0.3808, 1.898, 3.199), (0.4997, 1.727, 3.268), (0.5556, 1.81, 3.168), (0.517, 1.753, 3.263), (0.5326, 1.776, 3.249), (0.5449, 1.795, 3.226), (0.5528, 1.806, 3.199), (0.6361, 1.615, 3.268), (0.7071, 1.686, 3.168), (0.658, 1.637, 3.263), (0.6778, 1.657, 3.249), (0.6935, 1.673, 3.226), (0.7036, 1.683, 3.199), (0.7479, 1.479, 3.268), (0.8315, 1.535, 3.168), (0.7737, 1.496, 3.263), (0.797, 1.512, 3.249), (0.8155, 1.524, 3.226), (0.8274, 1.532, 3.199), (0.831, 1.323, 3.268), (0.9239, 1.362, 3.168), (0.8597, 1.335, 3.263), (0.8856, 1.346, 3.249), (0.9061, 1.354, 3.226), (0.9193, 1.36, 3.199), (0.8822, 1.154, 3.268), (0.9808, 1.174, 3.168), (0.9127, 1.161, 3.263), (0.9402, 1.166, 3.249), (0.962, 1.17, 3.226), (0.976, 1.173, 3.199), (0.8995, 0.979, 3.268), (1.0, 0.979, 3.168), (0.9306, 0.979, 3.263), (0.9586, 0.979, 3.249), (0.9808, 0.979, 3.226), (0.9951, 0.979, 3.199), (0.8822, 0.8035, 3.268), (0.9808, 0.7839, 3.168), (0.9127, 0.7974, 3.263), (0.9402, 0.792, 3.249), (0.962, 0.7876, 3.226), (0.976, 0.7849, 3.199), (0.831, 0.6348, 3.268), (0.9239, 0.5963, 3.168), (0.8597, 0.6229, 3.263), (0.8856, 0.6122, 3.249), (0.9061, 0.6037, 3.226), (0.9193, 0.5982, 3.199), (0.7479, 0.4792, 3.268), (0.8315, 0.4234, 3.168), (0.7737, 0.462, 3.263), (0.797, 0.4464, 3.249), (0.8155, 0.4341, 3.226), (0.8274, 0.4262, 3.199), (0.6361, 0.3429, 3.268), (0.7071, 0.2719, 3.168), (0.658, 0.321, 3.263), (0.6778, 0.3012, 3.249), (0.6935, 0.2855, 3.226), (0.7036, 0.2754, 3.199), (0.4997, 0.2311, 3.268), (0.5556, 0.1475, 3.168), (0.517, 0.2053, 3.263), (0.5326, 0.182, 3.249), (0.5449, 0.1635, 3.226), (0.5528, 0.1516, 3.199), (0.3442, 0.1479, 3.268), (0.3827, 0.05511, 3.168), (0.3561, 0.1193, 3.263), (0.3668, 0.09338, 3.249), (0.3753, 0.07284, 3.226), (0.3808, 0.05966, 3.199), (0.1755, 0.09676, 3.268), (0.1951, -0.001793, 3.168), (0.1815, 0.06631, 3.263), (0.187, 0.03883, 3.249), (0.1913, 0.01703, 3.226), (0.1941, 0.00303, 3.199), (-2.645e-07, 0.07948, 3.268), (-3.258e-07, -0.02101, 3.168), (-2.834e-07, 0.04842, 3.263), (-3.005e-07, 0.02041, 3.249), (-3.14e-07, -0.001817, 3.226), (-3.228e-07, -0.01609, 3.199), (-0.1755, 0.09676, 3.268), (-0.1951, -0.001793, 3.168), (-0.1815, 0.06631, 3.263), (-0.187, 0.03883, 3.249), (-0.1913, 0.01703, 3.226), (-0.1941, 0.00303, 3.199), (-0.3442, 0.1479, 3.268), (-0.3827, 0.05511, 3.168), (-0.3561, 0.1193, 3.263), (-0.3668, 0.09338, 3.249), (-0.3753, 0.07284, 3.226), (-0.3808, 0.05966, 3.199), (-0.4997, 0.2311, 3.268), (-0.5556, 0.1475, 3.168), (-0.517, 0.2053, 3.263), (-0.5326, 0.182, 3.249), (-0.5449, 0.1635, 3.226), (-0.5528, 0.1516, 3.199), (-0.6361, 0.3429, 3.268), (-0.7071, 0.2719, 3.168), (-0.658, 0.321, 3.263), (-0.6778, 0.3012, 3.249), (-0.6935, 0.2855, 3.226), (-0.7036, 0.2754, 3.199), (-0.7479, 0.4792, 3.268), (-0.8315, 0.4234, 3.168), (-0.7737, 0.462, 3.263), (-0.797, 0.4464, 3.249), (-0.8155, 0.4341, 3.226), (-0.8274, 0.4262, 3.199), (-0.831, 0.6348, 3.268), (-0.9239, 0.5963, 3.168), (-0.8597, 0.6229, 3.263), (-0.8856, 0.6122, 3.249), (-0.9061, 0.6037, 3.226), (-0.9193, 0.5982, 3.199), (-0.8822, 0.8035, 3.268), (-0.9808, 0.7839, 3.168), (-0.9127, 0.7974, 3.263), (-0.9402, 0.792, 3.249), (-0.962, 0.7876, 3.226), (-0.976, 0.7849, 3.199), (-0.8995, 0.979, 3.268), (-1.0, 0.979, 3.168), (-0.9306, 0.979, 3.263), (-0.9586, 0.979, 3.249), (-0.9808, 0.979, 3.226), (-0.9951, 0.979, 3.199), (-0.8822, 1.154, 3.268), (-0.9808, 1.174, 3.168), (-0.9127, 1.161, 3.263), (-0.9402, 1.166, 3.249), (-0.962, 1.17, 3.226), (-0.976, 1.173, 3.199), (-0.831, 1.323, 3.268), (-0.9239, 1.362, 3.168), (-0.8597, 1.335, 3.263), (-0.8856, 1.346, 3.249), (-0.9061, 1.354, 3.226), (-0.9193, 1.36, 3.199), (-0.7479, 1.479, 3.268), (-0.8315, 1.535, 3.168), (-0.7737, 1.496, 3.263), (-0.797, 1.512, 3.249), (-0.8155, 1.524, 3.226), (-0.8274, 1.532, 3.199), (-0.6361, 1.615, 3.268), (-0.7071, 1.686, 3.168), (-0.658, 1.637, 3.263), (-0.6778, 1.657, 3.249), (-0.6935, 1.673, 3.226), (-0.7036, 1.683, 3.199), (-0.4997, 1.727, 3.268), (-0.5556, 1.81, 3.168), (-0.517, 1.753, 3.263), (-0.5326, 1.776, 3.249), (-0.5449, 1.795, 3.226), (-0.5528, 1.806, 3.199), (-0.3442, 1.81, 3.268), (-0.3827, 1.903, 3.168), (-0.3561, 1.839, 3.263), (-0.3668, 1.865, 3.249), (-0.3753, 1.885, 3.226), (-0.3808, 1.898, 3.199), (-0.1755, 1.861, 3.268), (-0.1951, 1.96, 3.168), (-0.1815, 1.892, 3.263), (-0.187, 1.919, 3.249), (-0.1913, 1.941, 3.226), (-0.1941, 1.955, 3.199), (-7.73e-08, 1.879, -10.15), (0.0, 1.979, -10.05), (-5.349e-08, 1.91, -10.14), (-3.19e-08, 1.938, -10.13), (-1.49e-08, 1.96, -10.11), (-3.783e-09, 1.974, -10.08), (0.1951, 1.96, -10.05), (0.1755, 1.861, -10.15), (0.1941, 1.955, -10.08), (0.1913, 1.941, -10.11), (0.187, 1.919, -10.13), (0.1815, 1.892, -10.14), (0.3827, 1.903, -10.05), (0.3442, 1.81, -10.15), (0.3808, 1.898, -10.08), (0.3753, 1.885, -10.11), (0.3668, 1.865, -10.13), (0.3561, 1.839, -10.14), (0.5556, 1.81, -10.05), (0.4997, 1.727, -10.15), (0.5528, 1.806, -10.08), (0.5449, 1.795, -10.11), (0.5326, 1.776, -10.13), (0.517, 1.753, -10.14), (0.7071, 1.686, -10.05), (0.6361, 1.615, -10.15), (0.7036, 1.683, -10.08), (0.6935, 1.673, -10.11), (0.6778, 1.657, -10.13), (0.658, 1.637, -10.14), (0.8315, 1.535, -10.05), (0.7479, 1.479, -10.15), (0.8274, 1.532, -10.08), (0.8155, 1.524, -10.11), (0.797, 1.512, -10.13), (0.7737, 1.496, -10.14), (0.9239, 1.362, -10.05), (0.831, 1.323, -10.15), (0.9193, 1.36, -10.08), (0.9061, 1.354, -10.11), (0.8856, 1.346, -10.13), (0.8597, 1.335, -10.14), (0.9808, 1.174, -10.05), (0.8822, 1.154, -10.15), (0.976, 1.173, -10.08), (0.962, 1.17, -10.11), (0.9402, 1.166, -10.13), (0.9127, 1.161, -10.14), (1.0, 0.979, -10.05), (0.8995, 0.979, -10.15), (0.9951, 0.979, -10.08), (0.9808, 0.979, -10.11), (0.9586, 0.979, -10.13), (0.9306, 0.979, -10.14), (0.9808, 0.7839, -10.05), (0.8822, 0.8035, -10.15), (0.976, 0.7849, -10.08), (0.962, 0.7876, -10.11), (0.9402, 0.792, -10.13), (0.9127, 0.7974, -10.14), (0.9239, 0.5963, -10.05), (0.831, 0.6348, -10.15), (0.9193, 0.5982, -10.08), (0.9061, 0.6037, -10.11), (0.8856, 0.6122, -10.13), (0.8597, 0.6229, -10.14), (0.8315, 0.4234, -10.05), (0.7479, 0.4792, -10.15), (0.8274, 0.4262, -10.08), (0.8155, 0.4341, -10.11), (0.797, 0.4464, -10.13), (0.7737, 0.462, -10.14), (0.7071, 0.2719, -10.05), (0.6361, 0.3429, -10.15), (0.7036, 0.2754, -10.08), (0.6935, 0.2855, -10.11), (0.6778, 0.3012, -10.13), (0.658, 0.321, -10.14), (0.5556, 0.1475, -10.05), (0.4997, 0.2311, -10.15), (0.5528, 0.1516, -10.08), (0.5449, 0.1635, -10.11), (0.5326, 0.182, -10.13), (0.517, 0.2053, -10.14), (0.3827, 0.05511, -10.05), (0.3442, 0.1479, -10.15), (0.3808, 0.05966, -10.08), (0.3753, 0.07284, -10.11), (0.3668, 0.09338, -10.13), (0.3561, 0.1193, -10.14), (0.1951, -0.001793, -10.05), (0.1755, 0.09676, -10.15), (0.1941, 0.00303, -10.08), (0.1913, 0.01703, -10.11), (0.187, 0.03883, -10.13), (0.1815, 0.06631, -10.14), (-3.258e-07, -0.02101, -10.05), (-2.645e-07, 0.07948, -10.15), (-3.229e-07, -0.01609, -10.08), (-3.141e-07, -0.001817, -10.11), (-3.006e-07, 0.02041, -10.13), (-2.834e-07, 0.04842, -10.14), (-0.1951, -0.001793, -10.05), (-0.1755, 0.09676, -10.15), (-0.1941, 0.00303, -10.08), (-0.1913, 0.01703, -10.11), (-0.187, 0.03883, -10.13), (-0.1815, 0.06631, -10.14), (-0.3827, 0.05511, -10.05), (-0.3442, 0.1479, -10.15), (-0.3808, 0.05966, -10.08), (-0.3753, 0.07284, -10.11), (-0.3668, 0.09338, -10.13), (-0.3561, 0.1193, -10.14), (-0.5556, 0.1475, -10.05), (-0.4997, 0.2311, -10.15), (-0.5528, 0.1516, -10.08), (-0.5449, 0.1635, -10.11), (-0.5326, 0.182, -10.13), (-0.517, 0.2053, -10.14), (-0.7071, 0.2719, -10.05), (-0.6361, 0.3429, -10.15), (-0.7036, 0.2754, -10.08), (-0.6935, 0.2855, -10.11), (-0.6778, 0.3012, -10.13), (-0.658, 0.321, -10.14), (-0.8315, 0.4234, -10.05), (-0.7479, 0.4792, -10.15), (-0.8274, 0.4262, -10.08), (-0.8155, 0.4341, -10.11), (-0.797, 0.4464, -10.13), (-0.7737, 0.462, -10.14), (-0.9239, 0.5963, -10.05), (-0.831, 0.6348, -10.15), (-0.9193, 0.5982, -10.08), (-0.9061, 0.6037, -10.11), (-0.8856, 0.6122, -10.13), (-0.8597, 0.6229, -10.14), (-0.9808, 0.7839, -10.05), (-0.8822, 0.8035, -10.15), (-0.976, 0.7849, -10.08), (-0.962, 0.7876, -10.11), (-0.9402, 0.792, -10.13), (-0.9127, 0.7974, -10.14), (-1.0, 0.979, -10.05), (-0.8995, 0.979, -10.15), (-0.9951, 0.979, -10.08), (-0.9808, 0.979, -10.11), (-0.9586, 0.979, -10.13), (-0.9306, 0.979, -10.14), (-0.9808, 1.174, -10.05), (-0.8822, 1.154, -10.15), (-0.976, 1.173, -10.08), (-0.962, 1.17, -10.11), (-0.9402, 1.166, -10.13), (-0.9127, 1.161, -10.14), (-0.9239, 1.362, -10.05), (-0.831, 1.323, -10.15), (-0.9193, 1.36, -10.08), (-0.9061, 1.354, -10.11), (-0.8856, 1.346, -10.13), (-0.8597, 1.335, -10.14), (-0.8315, 1.535, -10.05), (-0.7479, 1.479, -10.15), (-0.8274, 1.532, -10.08), (-0.8155, 1.524, -10.11), (-0.797, 1.512, -10.13), (-0.7737, 1.496, -10.14), (-0.7071, 1.686, -10.05), (-0.6361, 1.615, -10.15), (-0.7036, 1.683, -10.08), (-0.6935, 1.673, -10.11), (-0.6778, 1.657, -10.13), (-0.658, 1.637, -10.14), (-0.5556, 1.81, -10.05), (-0.4997, 1.727, -10.15), (-0.5528, 1.806, -10.08), (-0.5449, 1.795, -10.11), (-0.5326, 1.776, -10.13), (-0.517, 1.753, -10.14), (-0.3827, 1.903, -10.05), (-0.3442, 1.81, -10.15), (-0.3808, 1.898, -10.08), (-0.3753, 1.885, -10.11), (-0.3668, 1.865, -10.13), (-0.3561, 1.839, -10.14), (-0.1951, 1.96, -10.05), (-0.1755, 1.861, -10.15), (-0.1941, 1.955, -10.08), (-0.1913, 1.941, -10.11), (-0.187, 1.919, -10.13), (-0.1815, 1.892, -10.14)], [], [(257, 65, 71, 262), (274, 83, 89, 280), (280, 89, 95, 286), (286, 95, 101, 292), (292, 101, 107, 298), (298, 107, 113, 304), (304, 113, 119, 310), (310, 119, 125, 316), (316, 125, 131, 322), (322, 131, 137, 328), (328, 137, 143, 334), (334, 143, 149, 340), (340, 149, 155, 346), (346, 155, 161, 352), (352, 161, 167, 358), (358, 167, 173, 364), (364, 173, 179, 370), (370, 179, 185, 376), (376, 185, 191, 382), (382, 191, 197, 388), (388, 197, 203, 394), (394, 203, 209, 400), (400, 209, 215, 406), (406, 215, 221, 412), (412, 221, 227, 418), (418, 227, 233, 424), (424, 233, 239, 430), (430, 239, 245, 436), (436, 245, 251, 442), (262, 71, 77, 268), (268, 77, 83, 274), (442, 251, 65, 257), (0, 1, 3, 2), (2, 3, 5, 4), (4, 5, 7, 6), (6, 7, 9, 8), (8, 9, 11, 10), (10, 11, 13, 12), (12, 13, 15, 14), (14, 15, 17, 16), (16, 17, 19, 18), (18, 19, 21, 20), (20, 21, 23, 22), (22, 23, 25, 24), (24, 25, 27, 26), (26, 27, 29, 28), (28, 29, 31, 30), (30, 31, 33, 32), (32, 33, 35, 34), (34, 35, 37, 36), (36, 37, 39, 38), (38, 39, 41, 40), (40, 41, 43, 42), (42, 43, 45, 44), (44, 45, 47, 46), (46, 47, 49, 48), (48, 49, 51, 50), (50, 51, 53, 52), (52, 53, 55, 54), (54, 55, 57, 56), (56, 57, 59, 58), (58, 59, 61, 60), (3, 1, 63, 61, 59, 57, 55, 53, 51, 49, 47, 45, 43, 41, 39, 37, 35, 33, 31, 29, 27, 25, 23, 21, 19, 17, 15, 13, 11, 9, 7, 5), (60, 61, 63, 62), (62, 63, 1, 0), (0, 2, 4, 6, 8, 10, 12, 14, 16, 18, 20, 22, 24, 26, 28, 30, 32, 34, 36, 38, 40, 42, 44, 46, 48, 50, 52, 54, 56, 58, 60, 62), (71, 65, 69, 75), (75, 69, 68, 74), (74, 68, 67, 73), (73, 67, 66, 72), (72, 66, 64, 70), (77, 71, 75, 81), (81, 75, 74, 80), (80, 74, 73, 79), (79, 73, 72, 78), (78, 72, 70, 76), (83, 77, 81, 87), (87, 81, 80, 86), (86, 80, 79, 85), (85, 79, 78, 84), (84, 78, 76, 82), (89, 83, 87, 93), (93, 87, 86, 92), (92, 86, 85, 91), (91, 85, 84, 90), (90, 84, 82, 88), (95, 89, 93, 99), (99, 93, 92, 98), (98, 92, 91, 97), (97, 91, 90, 96), (96, 90, 88, 94), (101, 95, 99, 105), (105, 99, 98, 104), (104, 98, 97, 103), (103, 97, 96, 102), (102, 96, 94, 100), (107, 101, 105, 111), (111, 105, 104, 110), (110, 104, 103, 109), (109, 103, 102, 108), (108, 102, 100, 106), (113, 107, 111, 117), (117, 111, 110, 116), (116, 110, 109, 115), (115, 109, 108, 114), (114, 108, 106, 112), (119, 113, 117, 123), (123, 117, 116, 122), (122, 116, 115, 121), (121, 115, 114, 120), (120, 114, 112, 118), (125, 119, 123, 129), (129, 123, 122, 128), (128, 122, 121, 127), (127, 121, 120, 126), (126, 120, 118, 124), (131, 125, 129, 135), (135, 129, 128, 134), (134, 128, 127, 133), (133, 127, 126, 132), (132, 126, 124, 130), (137, 131, 135, 141), (141, 135, 134, 140), (140, 134, 133, 139), (139, 133, 132, 138), (138, 132, 130, 136), (143, 137, 141, 147), (147, 141, 140, 146), (146, 140, 139, 145), (145, 139, 138, 144), (144, 138, 136, 142), (149, 143, 147, 153), (153, 147, 146, 152), (152, 146, 145, 151), (151, 145, 144, 150), (150, 144, 142, 148), (155, 149, 153, 159), (159, 153, 152, 158), (158, 152, 151, 157), (157, 151, 150, 156), (156, 150, 148, 154), (161, 155, 159, 165), (165, 159, 158, 164), (164, 158, 157, 163), (163, 157, 156, 162), (162, 156, 154, 160), (167, 161, 165, 171), (171, 165, 164, 170), (170, 164, 163, 169), (169, 163, 162, 168), (168, 162, 160, 166), (173, 167, 171, 177), (177, 171, 170, 176), (176, 170, 169, 175), (175, 169, 168, 174), (174, 168, 166, 172), (179, 173, 177, 183), (183, 177, 176, 182), (182, 176, 175, 181), (181, 175, 174, 180), (180, 174, 172, 178), (185, 179, 183, 189), (189, 183, 182, 188), (188, 182, 181, 187), (187, 181, 180, 186), (186, 180, 178, 184), (191, 185, 189, 195), (195, 189, 188, 194), (194, 188, 187, 193), (193, 187, 186, 192), (192, 186, 184, 190), (197, 191, 195, 201), (201, 195, 194, 200), (200, 194, 193, 199), (199, 193, 192, 198), (198, 192, 190, 196), (203, 197, 201, 207), (207, 201, 200, 206), (206, 200, 199, 205), (205, 199, 198, 204), (204, 198, 196, 202), (209, 203, 207, 213), (213, 207, 206, 212), (212, 206, 205, 211), (211, 205, 204, 210), (210, 204, 202, 208), (215, 209, 213, 219), (219, 213, 212, 218), (218, 212, 211, 217), (217, 211, 210, 216), (216, 210, 208, 214), (221, 215, 219, 225), (225, 219, 218, 224), (224, 218, 217, 223), (223, 217, 216, 222), (222, 216, 214, 220), (227, 221, 225, 231), (231, 225, 224, 230), (230, 224, 223, 229), (229, 223, 222, 228), (228, 222, 220, 226), (233, 227, 231, 237), (237, 231, 230, 236), (236, 230, 229, 235), (235, 229, 228, 234), (234, 228, 226, 232), (239, 233, 237, 243), (243, 237, 236, 242), (242, 236, 235, 241), (241, 235, 234, 240), (240, 234, 232, 238), (245, 239, 243, 249), (249, 243, 242, 248), (248, 242, 241, 247), (247, 241, 240, 246), (246, 240, 238, 244), (251, 245, 249, 255), (255, 249, 248, 254), (254, 248, 247, 253), (253, 247, 246, 252), (252, 246, 244, 250), (65, 251, 255, 69), (69, 255, 254, 68), (68, 254, 253, 67), (67, 253, 252, 66), (66, 252, 250, 64), (70, 64, 250, 244, 238, 232, 226, 220, 214, 208, 202, 196, 190, 184, 178, 172, 166, 160, 154, 148, 142, 136, 130, 124, 118, 112, 106, 100, 94, 88, 82, 76), (257, 262, 264, 261), (261, 264, 265, 260), (260, 265, 266, 259), (259, 266, 267, 258), (258, 267, 263, 256), (262, 268, 270, 264), (264, 270, 271, 265), (265, 271, 272, 266), (266, 272, 273, 267), (267, 273, 269, 263), (268, 274, 276, 270), (270, 276, 277, 271), (271, 277, 278, 272), (272, 278, 279, 273), (273, 279, 275, 269), (274, 280, 282, 276), (276, 282, 283, 277), (277, 283, 284, 278), (278, 284, 285, 279), (279, 285, 281, 275), (280, 286, 288, 282), (282, 288, 289, 283), (283, 289, 290, 284), (284, 290, 291, 285), (285, 291, 287, 281), (286, 292, 294, 288), (288, 294, 295, 289), (289, 295, 296, 290), (290, 296, 297, 291), (291, 297, 293, 287), (292, 298, 300, 294), (294, 300, 301, 295), (295, 301, 302, 296), (296, 302, 303, 297), (297, 303, 299, 293), (298, 304, 306, 300), (300, 306, 307, 301), (301, 307, 308, 302), (302, 308, 309, 303), (303, 309, 305, 299), (304, 310, 312, 306), (306, 312, 313, 307), (307, 313, 314, 308), (308, 314, 315, 309), (309, 315, 311, 305), (310, 316, 318, 312), (312, 318, 319, 313), (313, 319, 320, 314), (314, 320, 321, 315), (315, 321, 317, 311), (316, 322, 324, 318), (318, 324, 325, 319), (319, 325, 326, 320), (320, 326, 327, 321), (321, 327, 323, 317), (322, 328, 330, 324), (324, 330, 331, 325), (325, 331, 332, 326), (326, 332, 333, 327), (327, 333, 329, 323), (328, 334, 336, 330), (330, 336, 337, 331), (331, 337, 338, 332), (332, 338, 339, 333), (333, 339, 335, 329), (334, 340, 342, 336), (336, 342, 343, 337), (337, 343, 344, 338), (338, 344, 345, 339), (339, 345, 341, 335), (340, 346, 348, 342), (342, 348, 349, 343), (343, 349, 350, 344), (344, 350, 351, 345), (345, 351, 347, 341), (346, 352, 354, 348), (348, 354, 355, 349), (349, 355, 356, 350), (350, 356, 357, 351), (351, 357, 353, 347), (352, 358, 360, 354), (354, 360, 361, 355), (355, 361, 362, 356), (356, 362, 363, 357), (357, 363, 359, 353), (358, 364, 366, 360), (360, 366, 367, 361), (361, 367, 368, 362), (362, 368, 369, 363), (363, 369, 365, 359), (364, 370, 372, 366), (366, 372, 373, 367), (367, 373, 374, 368), (368, 374, 375, 369), (369, 375, 371, 365), (370, 376, 378, 372), (372, 378, 379, 373), (373, 379, 380, 374), (374, 380, 381, 375), (375, 381, 377, 371), (376, 382, 384, 378), (378, 384, 385, 379), (379, 385, 386, 380), (380, 386, 387, 381), (381, 387, 383, 377), (382, 388, 390, 384), (384, 390, 391, 385), (385, 391, 392, 386), (386, 392, 393, 387), (387, 393, 389, 383), (388, 394, 396, 390), (390, 396, 397, 391), (391, 397, 398, 392), (392, 398, 399, 393), (393, 399, 395, 389), (394, 400, 402, 396), (396, 402, 403, 397), (397, 403, 404, 398), (398, 404, 405, 399), (399, 405, 401, 395), (400, 406, 408, 402), (402, 408, 409, 403), (403, 409, 410, 404), (404, 410, 411, 405), (405, 411, 407, 401), (406, 412, 414, 408), (408, 414, 415, 409), (409, 415, 416, 410), (410, 416, 417, 411), (411, 417, 413, 407), (412, 418, 420, 414), (414, 420, 421, 415), (415, 421, 422, 416), (416, 422, 423, 417), (417, 423, 419, 413), (418, 424, 426, 420), (420, 426, 427, 421), (421, 427, 428, 422), (422, 428, 429, 423), (423, 429, 425, 419), (424, 430, 432, 426), (426, 432, 433, 427), (427, 433, 434, 428), (428, 434, 435, 429), (429, 435, 431, 425), (430, 436, 438, 432), (432, 438, 439, 433), (433, 439, 440, 434), (434, 440, 441, 435), (435, 441, 437, 431), (436, 442, 444, 438), (438, 444, 445, 439), (439, 445, 446, 440), (440, 446, 447, 441), (441, 447, 443, 437), (442, 257, 261, 444), (444, 261, 260, 445), (445, 260, 259, 446), (446, 259, 258, 447), (447, 258, 256, 443), (256, 263, 269, 275, 281, 287, 293, 299, 305, 311, 317, 323, 329, 335, 341, 347, 353, 359, 365, 371, 377, 383, 389, 395, 401, 407, 413, 419, 425, 431, 437, 443)])
me_cylinder.polygons.foreach_set('use_smooth', [True] * 388)
_uv = me_cylinder.uv_layers.new(name='UVMap')
_uv.uv.foreach_set('vector', [1.0, 0.5037, 1.0, 0.9963, 0.9688, 0.9963, 0.9688, 0.5037, 0.9062, 0.5037, 0.9062, 0.9963, 0.875, 0.9963, 0.875, 0.5037, 0.875, 0.5037, 0.875, 0.9963, 0.8438, 0.9963, 0.8438, 0.5037, 0.8438, 0.5037, 0.8438, 0.9963, 0.8125, 0.9963, 0.8125, 0.5037, 0.8125, 0.5037, 0.8125, 0.9963, 0.7812, 0.9963, 0.7812, 0.5037, 0.7813, 0.5037, 0.7812, 0.9963, 0.75, 0.9963, 0.75, 0.5037, 0.75, 0.5037, 0.75, 0.9963, 0.7188, 0.9963, 0.7188, 0.5037, 0.7188, 0.5037, 0.7188, 0.9963, 0.6875, 0.9963, 0.6875, 0.5037, 0.6875, 0.5037, 0.6875, 0.9963, 0.6562, 0.9963, 0.6562, 0.5037, 0.6562, 0.5037, 0.6562, 0.9963, 0.625, 0.9963, 0.625, 0.5037, 0.625, 0.5037, 0.625, 0.9963, 0.5937, 0.9963, 0.5938, 0.5037, 0.5938, 0.5037, 0.5938, 0.9963, 0.5625, 0.9963, 0.5625, 0.5037, 0.5625, 0.5037, 0.5625, 0.9963, 0.5312, 0.9963, 0.5312, 0.5037, 0.5313, 0.5037, 0.5312, 0.9963, 0.5, 0.9963, 0.5, 0.5037, 0.5, 0.5037, 0.5, 0.9963, 0.4688, 0.9963, 0.4688, 0.5037, 0.4688, 0.5037, 0.4688, 0.9963, 0.4375, 0.9963, 0.4375, 0.5037, 0.4375, 0.5037, 0.4375, 0.9963, 0.4062, 0.9963, 0.4062, 0.5037, 0.4062, 0.5037, 0.4062, 0.9963, 0.375, 0.9963, 0.375, 0.5037, 0.375, 0.5037, 0.375, 0.9963, 0.3438, 0.9963, 0.3438, 0.5037, 0.3438, 0.5037, 0.3438, 0.9963, 0.3125, 0.9963, 0.3125, 0.5037, 0.3125, 0.5037, 0.3125, 0.9963, 0.2812, 0.9963, 0.2812, 0.5037, 0.2812, 0.5037, 0.2812, 0.9963, 0.25, 0.9963, 0.25, 0.5037, 0.25, 0.5037, 0.25, 0.9963, 0.2188, 0.9963, 0.2188, 0.5037, 0.2188, 0.5037, 0.2188, 0.9963, 0.1875, 0.9963, 0.1875, 0.5037, 0.1875, 0.5037, 0.1875, 0.9963, 0.1562, 0.9963, 0.1562, 0.5037, 0.1562, 0.5037, 0.1562, 0.9963, 0.125, 0.9963, 0.125, 0.5037, 0.125, 0.5037, 0.125, 0.9963, 0.09375, 0.9963, 0.09375, 0.5037, 0.09375, 0.5037, 0.09375, 0.9963, 0.0625, 0.9963, 0.0625, 0.5037, 0.0625, 0.5037, 0.0625, 0.9963, 0.03125, 0.9963, 0.03125, 0.5037, 0.9687, 0.5037, 0.9688, 0.9963, 0.9375, 0.9963, 0.9375, 0.5037, 0.9375, 0.5037, 0.9375, 0.9963, 0.9062, 0.9963, 0.9062, 0.5037, 0.03125, 0.5037, 0.03125, 0.9963, 0.0, 0.9963, 0.0, 0.5037, 1.0, 0.5, 1.0, 1.0, 0.9688, 1.0, 0.9688, 0.5, 0.9688, 0.5, 0.9688, 1.0, 0.9375, 1.0, 0.9375, 0.5, 0.9375, 0.5, 0.9375, 1.0, 0.9062, 1.0, 0.9062, 0.5, 0.9062, 0.5, 0.9062, 1.0, 0.875, 1.0, 0.875, 0.5, 0.875, 0.5, 0.875, 1.0, 0.8438, 1.0, 0.8438, 0.5, 0.8438, 0.5, 0.8438, 1.0, 0.8125, 1.0, 0.8125, 0.5, 0.8125, 0.5, 0.8125, 1.0, 0.7812, 1.0, 0.7812, 0.5, 0.7812, 0.5, 0.7812, 1.0, 0.75, 1.0, 0.75, 0.5, 0.75, 0.5, 0.75, 1.0, 0.7188, 1.0, 0.7188, 0.5, 0.7188, 0.5, 0.7188, 1.0, 0.6875, 1.0, 0.6875, 0.5, 0.6875, 0.5, 0.6875, 1.0, 0.6562, 1.0, 0.6562, 0.5, 0.6562, 0.5, 0.6562, 1.0, 0.625, 1.0, 0.625, 0.5, 0.625, 0.5, 0.625, 1.0, 0.5938, 1.0, 0.5938, 0.5, 0.5938, 0.5, 0.5938, 1.0, 0.5625, 1.0, 0.5625, 0.5, 0.5625, 0.5, 0.5625, 1.0, 0.5312, 1.0, 0.5312, 0.5, 0.5312, 0.5, 0.5312, 1.0, 0.5, 1.0, 0.5, 0.5, 0.5, 0.5, 0.5, 1.0, 0.4688, 1.0, 0.4688, 0.5, 0.4688, 0.5, 0.4688, 1.0, 0.4375, 1.0, 0.4375, 0.5, 0.4375, 0.5, 0.4375, 1.0, 0.4062, 1.0, 0.4062, 0.5, 0.4062, 0.5, 0.4062, 1.0, 0.375, 1.0, 0.375, 0.5, 0.375, 0.5, 0.375, 1.0, 0.3438, 1.0, 0.3438, 0.5, 0.3438, 0.5, 0.3438, 1.0, 0.3125, 1.0, 0.3125, 0.5, 0.3125, 0.5, 0.3125, 1.0, 0.2812, 1.0, 0.2812, 0.5, 0.2812, 0.5, 0.2812, 1.0, 0.25, 1.0, 0.25, 0.5, 0.25, 0.5, 0.25, 1.0, 0.2188, 1.0, 0.2188, 0.5, 0.2188, 0.5, 0.2188, 1.0, 0.1875, 1.0, 0.1875, 0.5, 0.1875, 0.5, 0.1875, 1.0, 0.1562, 1.0, 0.1562, 0.5, 0.1562, 0.5, 0.1562, 1.0, 0.125, 1.0, 0.125, 0.5, 0.125, 0.5, 0.125, 1.0, 0.09375, 1.0, 0.09375, 0.5, 0.09375, 0.5, 0.09375, 1.0, 0.0625, 1.0, 0.0625, 0.5, 0.2968, 0.4854, 0.25, 0.49, 0.2032, 0.4854, 0.1582, 0.4717, 0.1167, 0.4496, 0.08029, 0.4197, 0.05045, 0.3833, 0.02827, 0.3418, 0.01461, 0.2968, 0.01, 0.25, 0.01461, 0.2032, 0.02827, 0.1582, 0.05045, 0.1167, 0.08029, 0.08029, 0.1167, 0.05045, 0.1582, 0.02827, 0.2032, 0.01461, 0.25, 0.01, 0.2968, 0.01461, 0.3418, 0.02827, 0.3833, 0.05045, 0.4197, 0.08029, 0.4496, 0.1167, 0.4717, 0.1582, 0.4854, 0.2032, 0.49, 0.25, 0.4854, 0.2968, 0.4717, 0.3418, 0.4496, 0.3833, 0.4197, 0.4197, 0.3833, 0.4496, 0.3418, 0.4717, 0.0625, 0.5, 0.0625, 1.0, 0.03125, 1.0, 0.03125, 0.5, 0.03125, 0.5, 0.03125, 1.0, 0.0, 1.0, 0.0, 0.5, 0.75, 0.49, 0.7968, 0.4854, 0.8418, 0.4717, 0.8833, 0.4496, 0.9197, 0.4197, 0.9496, 0.3833, 0.9717, 0.3418, 0.9854, 0.2968, 0.99, 0.25, 0.9854, 0.2032, 0.9717, 0.1582, 0.9496, 0.1167, 0.9197, 0.08029, 0.8833, 0.05045, 0.8418, 0.02827, 0.7968, 0.01461, 0.75, 0.01, 0.7032, 0.01461, 0.6582, 0.02827, 0.6167, 0.05045, 0.5803, 0.08029, 0.5504, 0.1167, 0.5283, 0.1582, 0.5146, 0.2032, 0.51, 0.25, 0.5146, 0.2968, 0.5283, 0.3418, 0.5504, 0.3833, 0.5803, 0.4197, 0.6167, 0.4496, 0.6582, 0.4717, 0.7032, 0.4854, 0.9688, 0.9963, 1.0, 0.9963, 0.9999, 0.9974, 0.9688, 0.9974, 0.9688, 0.9974, 0.9999, 0.9974, 0.9997, 0.9985, 0.969, 0.9985, 0.969, 0.9985, 0.9997, 0.9985, 0.9994, 1.0, 0.9694, 1.0, 0.2949, 0.4756, 0.25, 0.4801, 0.25, 0.4733, 0.2936, 0.469, 0.2936, 0.469, 0.25, 0.4733, 0.25, 0.4659, 0.2921, 0.4617, 0.9375, 0.9963, 0.9688, 0.9963, 0.9687, 0.9974, 0.9376, 0.9974, 0.9376, 0.9974, 0.9687, 0.9974, 0.9685, 0.9985, 0.9378, 0.9985, 0.9378, 0.9985, 0.9685, 0.9985, 0.9681, 1.0, 0.9381, 1.0, 0.338, 0.4625, 0.2949, 0.4756, 0.2936, 0.469, 0.3355, 0.4563, 0.3355, 0.4563, 0.2936, 0.469, 0.2921, 0.4617, 0.3326, 0.4495, 0.9062, 0.9963, 0.9375, 0.9963, 0.9374, 0.9974, 0.9063, 0.9974, 0.9063, 0.9974, 0.9374, 0.9974, 0.9372, 0.9985, 0.9065, 0.9985, 0.9065, 0.9985, 0.9372, 0.9985, 0.9369, 1.0, 0.9069, 1.0, 0.3778, 0.4413, 0.338, 0.4625, 0.3355, 0.4563, 0.3741, 0.4357, 0.3741, 0.4357, 0.3355, 0.4563, 0.3326, 0.4495, 0.3699, 0.4295, 0.875, 0.9963, 0.9062, 0.9963, 0.9062, 0.9974, 0.8751, 0.9974, 0.8751, 0.9974, 0.9062, 0.9974, 0.906, 0.9985, 0.8753, 0.9985, 0.8753, 0.9985, 0.906, 0.9985, 0.9056, 1.0, 0.8756, 1.0, 0.4127, 0.4127, 0.3778, 0.4413, 0.3741, 0.4357, 0.4079, 0.4079, 0.4079, 0.4079, 0.3741, 0.4357, 0.3699, 0.4295, 0.4027, 0.4027, 0.8438, 0.9963, 0.875, 0.9963, 0.8749, 0.9974, 0.8438, 0.9974, 0.8438, 0.9974, 0.8749, 0.9974, 0.8747, 0.9985, 0.844, 0.9985, 0.844, 0.9985, 0.8747, 0.9985, 0.8744, 1.0, 0.8444, 1.0, 0.4413, 0.3778, 0.4127, 0.4127, 0.4079, 0.4079, 0.4357, 0.3741, 0.4357, 0.3741, 0.4079, 0.4079, 0.4027, 0.4027, 0.4295, 0.3699, 0.8125, 0.9963, 0.8438, 0.9963, 0.8437, 0.9974, 0.8126, 0.9974, 0.8126, 0.9974, 0.8437, 0.9974, 0.8435, 0.9985, 0.8128, 0.9985, 0.8128, 0.9985, 0.8435, 0.9985, 0.8431, 1.0, 0.8131, 1.0, 0.4625, 0.338, 0.4413, 0.3778, 0.4357, 0.3741, 0.4563, 0.3355, 0.4563, 0.3355, 0.4357, 0.3741, 0.4295, 0.3699, 0.4495, 0.3326, 0.7812, 0.9963, 0.8125, 0.9963, 0.8124, 0.9974, 0.7813, 0.9974, 0.7813, 0.9974, 0.8124, 0.9974, 0.8122, 0.9985, 0.7815, 0.9985, 0.7815, 0.9985, 0.8122, 0.9985, 0.8119, 1.0, 0.7819, 1.0, 0.4756, 0.2949, 0.4625, 0.338, 0.4563, 0.3355, 0.469, 0.2936, 0.469, 0.2936, 0.4563, 0.3355, 0.4495, 0.3326, 0.4617, 0.2921, 0.75, 0.9963, 0.7812, 0.9963, 0.7812, 0.9974, 0.7501, 0.9974, 0.7501, 0.9974, 0.7812, 0.9974, 0.781, 0.9985, 0.7503, 0.9985, 0.7503, 0.9985, 0.781, 0.9985, 0.7806, 1.0, 0.7506, 1.0, 0.4801, 0.25, 0.4756, 0.2949, 0.469, 0.2936, 0.4733, 0.25, 0.4733, 0.25, 0.469, 0.2936, 0.4617, 0.2921, 0.4659, 0.25, 0.7188, 0.9963, 0.75, 0.9963, 0.7499, 0.9974, 0.7188, 0.9974, 0.7188, 0.9974, 0.7499, 0.9974, 0.7497, 0.9985, 0.719, 0.9985, 0.719, 0.9985, 0.7497, 0.9985, 0.7494, 1.0, 0.7194, 1.0, 0.4756, 0.2051, 0.4801, 0.25, 0.4733, 0.25, 0.469, 0.2064, 0.469, 0.2064, 0.4733, 0.25, 0.4659, 0.25, 0.4617, 0.2079, 0.6875, 0.9963, 0.7188, 0.9963, 0.7187, 0.9974, 0.6876, 0.9974, 0.6876, 0.9974, 0.7187, 0.9974, 0.7185, 0.9985, 0.6878, 0.9985, 0.6878, 0.9985, 0.7185, 0.9985, 0.7181, 1.0, 0.6881, 1.0, 0.4625, 0.162, 0.4756, 0.2051, 0.469, 0.2064, 0.4563, 0.1645, 0.4563, 0.1645, 0.469, 0.2064, 0.4617, 0.2079, 0.4495, 0.1674, 0.6562, 0.9963, 0.6875, 0.9963, 0.6874, 0.9974, 0.6563, 0.9974, 0.6563, 0.9974, 0.6874, 0.9974, 0.6872, 0.9985, 0.6565, 0.9985, 0.6565, 0.9985, 0.6872, 0.9985, 0.6869, 1.0, 0.6569, 1.0, 0.4413, 0.1222, 0.4625, 0.162, 0.4563, 0.1645, 0.4357, 0.1259, 0.4357, 0.1259, 0.4563, 0.1645, 0.4495, 0.1674, 0.4295, 0.1301, 0.625, 0.9963, 0.6562, 0.9963, 0.6562, 0.9974, 0.6251, 0.9974, 0.6251, 0.9974, 0.6562, 0.9974, 0.656, 0.9985, 0.6253, 0.9985, 0.6253, 0.9985, 0.656, 0.9985, 0.6556, 1.0, 0.6256, 1.0, 0.4127, 0.08732, 0.4413, 0.1222, 0.4357, 0.1259, 0.4079, 0.09208, 0.4079, 0.09208, 0.4357, 0.1259, 0.4295, 0.1301, 0.4027, 0.09735, 0.5937, 0.9963, 0.625, 0.9963, 0.6249, 0.9974, 0.5938, 0.9974, 0.5938, 0.9974, 0.6249, 0.9974, 0.6247, 0.9985, 0.594, 0.9985, 0.594, 0.9985, 0.6247, 0.9985, 0.6244, 1.0, 0.5944, 1.0, 0.3778, 0.05871, 0.4127, 0.08732, 0.4079, 0.09208, 0.3741, 0.0643, 0.3741, 0.0643, 0.4079, 0.09208, 0.4027, 0.09735, 0.3699, 0.0705, 0.5625, 0.9963, 0.5938, 0.9963, 0.5937, 0.9974, 0.5626, 0.9974, 0.5626, 0.9974, 0.5937, 0.9974, 0.5935, 0.9985, 0.5628, 0.9985, 0.5628, 0.9985, 0.5935, 0.9985, 0.5931, 1.0, 0.5631, 1.0, 0.338, 0.03745, 0.3778, 0.05871, 0.3741, 0.0643, 0.3355, 0.04366, 0.3355, 0.04366, 0.3741, 0.0643, 0.3699, 0.0705, 0.3326, 0.05055, 0.5312, 0.9963, 0.5625, 0.9963, 0.5624, 0.9974, 0.5313, 0.9974, 0.5313, 0.9974, 0.5624, 0.9974, 0.5622, 0.9985, 0.5315, 0.9985, 0.5315, 0.9985, 0.5622, 0.9985, 0.5619, 1.0, 0.5319, 1.0, 0.2949, 0.02436, 0.338, 0.03745, 0.3355, 0.04366, 0.2936, 0.03096, 0.2936, 0.03096, 0.3355, 0.04366, 0.3326, 0.05055, 0.2921, 0.03826, 0.5, 0.9963, 0.5312, 0.9963, 0.5312, 0.9974, 0.5001, 0.9974, 0.5001, 0.9974, 0.5312, 0.9974, 0.531, 0.9985, 0.5003, 0.9985, 0.5003, 0.9985, 0.531, 0.9985, 0.5306, 1.0, 0.5006, 1.0, 0.25, 0.01994, 0.2949, 0.02436, 0.2936, 0.03096, 0.25, 0.02666, 0.25, 0.02666, 0.2936, 0.03096, 0.2921, 0.03826, 0.25, 0.03412, 0.4688, 0.9963, 0.5, 0.9963, 0.4999, 0.9974, 0.4688, 0.9974, 0.4688, 0.9974, 0.4999, 0.9974, 0.4997, 0.9985, 0.469, 0.9985, 0.469, 0.9985, 0.4997, 0.9985, 0.4994, 1.0, 0.4694, 1.0, 0.2051, 0.02436, 0.25, 0.01994, 0.25, 0.02666, 0.2064, 0.03096, 0.2064, 0.03096, 0.25, 0.02666, 0.25, 0.03412, 0.2079, 0.03826, 0.4375, 0.9963, 0.4688, 0.9963, 0.4687, 0.9974, 0.4376, 0.9974, 0.4376, 0.9974, 0.4687, 0.9974, 0.4685, 0.9985, 0.4378, 0.9985, 0.4378, 0.9985, 0.4685, 0.9985, 0.4681, 1.0, 0.4381, 1.0, 0.162, 0.03745, 0.2051, 0.02436, 0.2064, 0.03096, 0.1645, 0.04366, 0.1645, 0.04366, 0.2064, 0.03096, 0.2079, 0.03826, 0.1674, 0.05055, 0.4062, 0.9963, 0.4375, 0.9963, 0.4374, 0.9974, 0.4063, 0.9974, 0.4063, 0.9974, 0.4374, 0.9974, 0.4372, 0.9985, 0.4065, 0.9985, 0.4065, 0.9985, 0.4372, 0.9985, 0.4369, 1.0, 0.4069, 1.0, 0.1222, 0.05871, 0.162, 0.03745, 0.1645, 0.04366, 0.1259, 0.0643, 0.1259, 0.0643, 0.1645, 0.04366, 0.1674, 0.05055, 0.1301, 0.0705, 0.375, 0.9963, 0.4062, 0.9963, 0.4062, 0.9974, 0.3751, 0.9974, 0.3751, 0.9974, 0.4062, 0.9974, 0.406, 0.9985, 0.3753, 0.9985, 0.3753, 0.9985, 0.406, 0.9985, 0.4056, 1.0, 0.3756, 1.0, 0.08732, 0.08732, 0.1222, 0.05871, 0.1259, 0.0643, 0.09208, 0.09208, 0.09208, 0.09208, 0.1259, 0.0643, 0.1301, 0.0705, 0.09735, 0.09735, 0.3438, 0.9963, 0.375, 0.9963, 0.3749, 0.9974, 0.3438, 0.9974, 0.3438, 0.9974, 0.3749, 0.9974, 0.3747, 0.9985, 0.344, 0.9985, 0.344, 0.9985, 0.3747, 0.9985, 0.3744, 1.0, 0.3444, 1.0, 0.05871, 0.1222, 0.08732, 0.08732, 0.09208, 0.09208, 0.0643, 0.1259, 0.0643, 0.1259, 0.09208, 0.09208, 0.09735, 0.09735, 0.0705, 0.1301, 0.3125, 0.9963, 0.3438, 0.9963, 0.3437, 0.9974, 0.3126, 0.9974, 0.3126, 0.9974, 0.3437, 0.9974, 0.3435, 0.9985, 0.3128, 0.9985, 0.3128, 0.9985, 0.3435, 0.9985, 0.3431, 1.0, 0.3131, 1.0, 0.03745, 0.162, 0.05871, 0.1222, 0.0643, 0.1259, 0.04366, 0.1645, 0.04366, 0.1645, 0.0643, 0.1259, 0.0705, 0.1301, 0.05055, 0.1674, 0.2812, 0.9963, 0.3125, 0.9963, 0.3124, 0.9974, 0.2813, 0.9974, 0.2813, 0.9974, 0.3124, 0.9974, 0.3122, 0.9985, 0.2815, 0.9985, 0.2815, 0.9985, 0.3122, 0.9985, 0.3119, 1.0, 0.2819, 1.0, 0.02436, 0.2051, 0.03745, 0.162, 0.04366, 0.1645, 0.03096, 0.2064, 0.03096, 0.2064, 0.04366, 0.1645, 0.05055, 0.1674, 0.03826, 0.2079, 0.25, 0.9963, 0.2812, 0.9963, 0.2812, 0.9974, 0.2501, 0.9974, 0.2501, 0.9974, 0.2812, 0.9974, 0.281, 0.9985, 0.2503, 0.9985, 0.2503, 0.9985, 0.281, 0.9985, 0.2806, 1.0, 0.2506, 1.0, 0.01994, 0.25, 0.02436, 0.2051, 0.03096, 0.2064, 0.02666, 0.25, 0.02666, 0.25, 0.03096, 0.2064, 0.03826, 0.2079, 0.03412, 0.25, 0.2188, 0.9963, 0.25, 0.9963, 0.2499, 0.9974, 0.2188, 0.9974, 0.2188, 0.9974, 0.2499, 0.9974, 0.2497, 0.9985, 0.219, 0.9985, 0.219, 0.9985, 0.2497, 0.9985, 0.2494, 1.0, 0.2194, 1.0, 0.02436, 0.2949, 0.01994, 0.25, 0.02666, 0.25, 0.03096, 0.2936, 0.03096, 0.2936, 0.02666, 0.25, 0.03412, 0.25, 0.03826, 0.2921, 0.1875, 0.9963, 0.2188, 0.9963, 0.2187, 0.9974, 0.1876, 0.9974, 0.1876, 0.9974, 0.2187, 0.9974, 0.2185, 0.9985, 0.1878, 0.9985, 0.1878, 0.9985, 0.2185, 0.9985, 0.2181, 1.0, 0.1881, 1.0, 0.03745, 0.338, 0.02436, 0.2949, 0.03096, 0.2936, 0.04366, 0.3355, 0.04366, 0.3355, 0.03096, 0.2936, 0.03826, 0.2921, 0.05055, 0.3326, 0.1562, 0.9963, 0.1875, 0.9963, 0.1874, 0.9974, 0.1563, 0.9974, 0.1563, 0.9974, 0.1874, 0.9974, 0.1872, 0.9985, 0.1565, 0.9985, 0.1565, 0.9985, 0.1872, 0.9985, 0.1869, 1.0, 0.1569, 1.0, 0.05871, 0.3778, 0.03745, 0.338, 0.04366, 0.3355, 0.0643, 0.3741, 0.0643, 0.3741, 0.04366, 0.3355, 0.05055, 0.3326, 0.0705, 0.3699, 0.125, 0.9963, 0.1562, 0.9963, 0.1562, 0.9974, 0.1251, 0.9974, 0.1251, 0.9974, 0.1562, 0.9974, 0.156, 0.9985, 0.1253, 0.9985, 0.1253, 0.9985, 0.156, 0.9985, 0.1556, 1.0, 0.1256, 1.0, 0.08732, 0.4127, 0.05871, 0.3778, 0.0643, 0.3741, 0.09208, 0.4079, 0.09208, 0.4079, 0.0643, 0.3741, 0.0705, 0.3699, 0.09735, 0.4027, 0.09375, 0.9963, 0.125, 0.9963, 0.1249, 0.9974, 0.09383, 0.9974, 0.09383, 0.9974, 0.1249, 0.9974, 0.1247, 0.9985, 0.09405, 0.9985, 0.09405, 0.9985, 0.1247, 0.9985, 0.1244, 1.0, 0.0944, 1.0, 0.1222, 0.4413, 0.08732, 0.4127, 0.09208, 0.4079, 0.1259, 0.4357, 0.1259, 0.4357, 0.09208, 0.4079, 0.09735, 0.4027, 0.1301, 0.4295, 0.0625, 0.9963, 0.09375, 0.9963, 0.09367, 0.9974, 0.06258, 0.9974, 0.06258, 0.9974, 0.09367, 0.9974, 0.09345, 0.9985, 0.0628, 0.9985, 0.0628, 0.9985, 0.09345, 0.9985, 0.0931, 1.0, 0.06315, 1.0, 0.162, 0.4625, 0.1222, 0.4413, 0.1259, 0.4357, 0.1645, 0.4563, 0.1645, 0.4563, 0.1259, 0.4357, 0.1301, 0.4295, 0.1674, 0.4495, 0.03125, 0.9963, 0.0625, 0.9963, 0.06242, 0.9974, 0.03133, 0.9974, 0.03133, 0.9974, 0.06242, 0.9974, 0.0622, 0.9985, 0.03155, 0.9985, 0.03155, 0.9985, 0.0622, 0.9985, 0.06185, 1.0, 0.0319, 1.0, 0.2051, 0.4756, 0.162, 0.4625, 0.1645, 0.4563, 0.2064, 0.469, 0.2064, 0.469, 0.1645, 0.4563, 0.1674, 0.4495, 0.2079, 0.4617, 0.0, 0.9963, 0.03125, 0.9963, 0.03117, 0.9974, 7.685e-05, 0.9974, 7.685e-05, 0.9974, 0.03117, 0.9974, 0.03095, 0.9985, 0.0002999, 0.9985, 0.0002999, 0.9985, 0.03095, 0.9985, 0.0306, 1.0, 0.0006472, 1.0, 0.25, 0.4801, 0.2051, 0.4756, 0.2064, 0.469, 0.25, 0.4733, 0.25, 0.4733, 0.2064, 0.469, 0.2079, 0.4617, 0.25, 0.4659, 0.2921, 0.4617, 0.25, 0.4659, 0.2079, 0.4617, 0.1674, 0.4495, 0.1301, 0.4295, 0.09735, 0.4027, 0.0705, 0.3699, 0.05055, 0.3326, 0.03826, 0.2921, 0.03412, 0.25, 0.03826, 0.2079, 0.05055, 0.1674, 0.0705, 0.1301, 0.09735, 0.09735, 0.1301, 0.0705, 0.1674, 0.05055, 0.2079, 0.03826, 0.25, 0.03412, 0.2921, 0.03826, 0.3326, 0.05055, 0.3699, 0.0705, 0.4027, 0.09735, 0.4295, 0.1301, 0.4495, 0.1674, 0.4617, 0.2079, 0.4659, 0.25, 0.4617, 0.2921, 0.4495, 0.3326, 0.4295, 0.3699, 0.4027, 0.4027, 0.3699, 0.4295, 0.3326, 0.4495, 1.0, 0.5037, 0.9688, 0.5037, 0.9688, 0.5026, 0.9999, 0.5026, 0.9999, 0.5026, 0.9688, 0.5026, 0.969, 0.5015, 0.9997, 0.5015, 0.9997, 0.5015, 0.969, 0.5015, 0.9694, 0.5, 0.9994, 0.5, 0.75, 0.4801, 0.7949, 0.4756, 0.7936, 0.469, 0.75, 0.4733, 0.75, 0.4733, 0.7936, 0.469, 0.7921, 0.4617, 0.75, 0.4659, 0.9687, 0.5037, 0.9375, 0.5037, 0.9376, 0.5026, 0.9687, 0.5026, 0.9687, 0.5026, 0.9376, 0.5026, 0.9378, 0.5015, 0.9685, 0.5015, 0.9685, 0.5015, 0.9378, 0.5015, 0.9381, 0.5, 0.9681, 0.5, 0.7949, 0.4756, 0.838, 0.4625, 0.8355, 0.4563, 0.7936, 0.469, 0.7936, 0.469, 0.8355, 0.4563, 0.8326, 0.4495, 0.7921, 0.4617, 0.9375, 0.5037, 0.9062, 0.5037, 0.9063, 0.5026, 0.9374, 0.5026, 0.9374, 0.5026, 0.9063, 0.5026, 0.9065, 0.5015, 0.9372, 0.5015, 0.9372, 0.5015, 0.9065, 0.5015, 0.9069, 0.5, 0.9369, 0.5, 0.838, 0.4625, 0.8778, 0.4413, 0.8741, 0.4357, 0.8355, 0.4563, 0.8355, 0.4563, 0.8741, 0.4357, 0.8699, 0.4295, 0.8326, 0.4495, 0.9062, 0.5037, 0.875, 0.5037, 0.8751, 0.5026, 0.9062, 0.5026, 0.9062, 0.5026, 0.8751, 0.5026, 0.8753, 0.5015, 0.906, 0.5015, 0.906, 0.5015, 0.8753, 0.5015, 0.8756, 0.5, 0.9056, 0.5, 0.8778, 0.4413, 0.9127, 0.4127, 0.9079, 0.4079, 0.8741, 0.4357, 0.8741, 0.4357, 0.9079, 0.4079, 0.9027, 0.4027, 0.8699, 0.4295, 0.875, 0.5037, 0.8438, 0.5037, 0.8438, 0.5026, 0.8749, 0.5026, 0.8749, 0.5026, 0.8438, 0.5026, 0.844, 0.5015, 0.8747, 0.5015, 0.8747, 0.5015, 0.844, 0.5015, 0.8444, 0.5, 0.8744, 0.5, 0.9127, 0.4127, 0.9413, 0.3778, 0.9357, 0.3741, 0.9079, 0.4079, 0.9079, 0.4079, 0.9357, 0.3741, 0.9295, 0.3699, 0.9027, 0.4027, 0.8438, 0.5037, 0.8125, 0.5037, 0.8126, 0.5026, 0.8437, 0.5026, 0.8437, 0.5026, 0.8126, 0.5026, 0.8128, 0.5015, 0.8435, 0.5015, 0.8435, 0.5015, 0.8128, 0.5015, 0.8131, 0.5, 0.8431, 0.5, 0.9413, 0.3778, 0.9625, 0.338, 0.9563, 0.3355, 0.9357, 0.3741, 0.9357, 0.3741, 0.9563, 0.3355, 0.9495, 0.3326, 0.9295, 0.3699, 0.8125, 0.5037, 0.7812, 0.5037, 0.7813, 0.5026, 0.8124, 0.5026, 0.8124, 0.5026, 0.7813, 0.5026, 0.7815, 0.5015, 0.8122, 0.5015, 0.8122, 0.5015, 0.7815, 0.5015, 0.7819, 0.5, 0.8119, 0.5, 0.9625, 0.338, 0.9756, 0.2949, 0.969, 0.2936, 0.9563, 0.3355, 0.9563, 0.3355, 0.969, 0.2936, 0.9617, 0.2921, 0.9495, 0.3326, 0.7813, 0.5037, 0.75, 0.5037, 0.7501, 0.5026, 0.7812, 0.5026, 0.7812, 0.5026, 0.7501, 0.5026, 0.7503, 0.5015, 0.781, 0.5015, 0.781, 0.5015, 0.7503, 0.5015, 0.7506, 0.5, 0.7806, 0.5, 0.9756, 0.2949, 0.9801, 0.25, 0.9733, 0.25, 0.969, 0.2936, 0.969, 0.2936, 0.9733, 0.25, 0.9659, 0.25, 0.9617, 0.2921, 0.75, 0.5037, 0.7188, 0.5037, 0.7188, 0.5026, 0.7499, 0.5026, 0.7499, 0.5026, 0.7188, 0.5026, 0.719, 0.5015, 0.7497, 0.5015, 0.7497, 0.5015, 0.719, 0.5015, 0.7194, 0.5, 0.7494, 0.5, 0.9801, 0.25, 0.9756, 0.2051, 0.969, 0.2064, 0.9733, 0.25, 0.9733, 0.25, 0.969, 0.2064, 0.9617, 0.2079, 0.9659, 0.25, 0.7188, 0.5037, 0.6875, 0.5037, 0.6876, 0.5026, 0.7187, 0.5026, 0.7187, 0.5026, 0.6876, 0.5026, 0.6878, 0.5015, 0.7185, 0.5015, 0.7185, 0.5015, 0.6878, 0.5015, 0.6881, 0.5, 0.7181, 0.5, 0.9756, 0.2051, 0.9625, 0.162, 0.9563, 0.1645, 0.969, 0.2064, 0.969, 0.2064, 0.9563, 0.1645, 0.9495, 0.1674, 0.9617, 0.2079, 0.6875, 0.5037, 0.6562, 0.5037, 0.6563, 0.5026, 0.6874, 0.5026, 0.6874, 0.5026, 0.6563, 0.5026, 0.6565, 0.5015, 0.6872, 0.5015, 0.6872, 0.5015, 0.6565, 0.5015, 0.6569, 0.5, 0.6869, 0.5, 0.9625, 0.162, 0.9413, 0.1222, 0.9357, 0.1259, 0.9563, 0.1645, 0.9563, 0.1645, 0.9357, 0.1259, 0.9295, 0.1301, 0.9495, 0.1674, 0.6562, 0.5037, 0.625, 0.5037, 0.6251, 0.5026, 0.6562, 0.5026, 0.6562, 0.5026, 0.6251, 0.5026, 0.6253, 0.5015, 0.656, 0.5015, 0.656, 0.5015, 0.6253, 0.5015, 0.6256, 0.5, 0.6556, 0.5, 0.9413, 0.1222, 0.9127, 0.08732, 0.9079, 0.09208, 0.9357, 0.1259, 0.9357, 0.1259, 0.9079, 0.09208, 0.9027, 0.09735, 0.9295, 0.1301, 0.625, 0.5037, 0.5938, 0.5037, 0.5938, 0.5026, 0.6249, 0.5026, 0.6249, 0.5026, 0.5938, 0.5026, 0.594, 0.5015, 0.6247, 0.5015, 0.6247, 0.5015, 0.594, 0.5015, 0.5944, 0.5, 0.6244, 0.5, 0.9127, 0.08732, 0.8778, 0.05871, 0.8741, 0.0643, 0.9079, 0.09208, 0.9079, 0.09208, 0.8741, 0.0643, 0.8699, 0.0705, 0.9027, 0.09735, 0.5938, 0.5037, 0.5625, 0.5037, 0.5626, 0.5026, 0.5937, 0.5026, 0.5937, 0.5026, 0.5626, 0.5026, 0.5628, 0.5015, 0.5935, 0.5015, 0.5935, 0.5015, 0.5628, 0.5015, 0.5631, 0.5, 0.5931, 0.5, 0.8778, 0.05871, 0.838, 0.03745, 0.8355, 0.04366, 0.8741, 0.0643, 0.8741, 0.0643, 0.8355, 0.04366, 0.8326, 0.05055, 0.8699, 0.0705, 0.5625, 0.5037, 0.5312, 0.5037, 0.5313, 0.5026, 0.5624, 0.5026, 0.5624, 0.5026, 0.5313, 0.5026, 0.5315, 0.5015, 0.5622, 0.5015, 0.5622, 0.5015, 0.5315, 0.5015, 0.5319, 0.5, 0.5619, 0.5, 0.838, 0.03745, 0.7949, 0.02436, 0.7936, 0.03096, 0.8355, 0.04366, 0.8355, 0.04366, 0.7936, 0.03096, 0.7921, 0.03826, 0.8326, 0.05055, 0.5313, 0.5037, 0.5, 0.5037, 0.5001, 0.5026, 0.5312, 0.5026, 0.5312, 0.5026, 0.5001, 0.5026, 0.5003, 0.5015, 0.531, 0.5015, 0.531, 0.5015, 0.5003, 0.5015, 0.5006, 0.5, 0.5306, 0.5, 0.7949, 0.02436, 0.75, 0.01994, 0.75, 0.02666, 0.7936, 0.03096, 0.7936, 0.03096, 0.75, 0.02666, 0.75, 0.03412, 0.7921, 0.03826, 0.5, 0.5037, 0.4688, 0.5037, 0.4688, 0.5026, 0.4999, 0.5026, 0.4999, 0.5026, 0.4688, 0.5026, 0.469, 0.5015, 0.4997, 0.5015, 0.4997, 0.5015, 0.469, 0.5015, 0.4694, 0.5, 0.4994, 0.5, 0.75, 0.01994, 0.7051, 0.02436, 0.7064, 0.03096, 0.75, 0.02666, 0.75, 0.02666, 0.7064, 0.03096, 0.7079, 0.03826, 0.75, 0.03412, 0.4688, 0.5037, 0.4375, 0.5037, 0.4376, 0.5026, 0.4687, 0.5026, 0.4687, 0.5026, 0.4376, 0.5026, 0.4378, 0.5015, 0.4685, 0.5015, 0.4685, 0.5015, 0.4378, 0.5015, 0.4381, 0.5, 0.4681, 0.5, 0.7051, 0.02436, 0.662, 0.03745, 0.6645, 0.04366, 0.7064, 0.03096, 0.7064, 0.03096, 0.6645, 0.04366, 0.6674, 0.05055, 0.7079, 0.03826, 0.4375, 0.5037, 0.4062, 0.5037, 0.4063, 0.5026, 0.4374, 0.5026, 0.4374, 0.5026, 0.4063, 0.5026, 0.4065, 0.5015, 0.4372, 0.5015, 0.4372, 0.5015, 0.4065, 0.5015, 0.4069, 0.5, 0.4369, 0.5, 0.662, 0.03745, 0.6222, 0.05871, 0.6259, 0.0643, 0.6645, 0.04366, 0.6645, 0.04366, 0.6259, 0.0643, 0.6301, 0.0705, 0.6674, 0.05055, 0.4062, 0.5037, 0.375, 0.5037, 0.3751, 0.5026, 0.4062, 0.5026, 0.4062, 0.5026, 0.3751, 0.5026, 0.3753, 0.5015, 0.406, 0.5015, 0.406, 0.5015, 0.3753, 0.5015, 0.3756, 0.5, 0.4056, 0.5, 0.6222, 0.05871, 0.5873, 0.08732, 0.5921, 0.09208, 0.6259, 0.0643, 0.6259, 0.0643, 0.5921, 0.09208, 0.5973, 0.09735, 0.6301, 0.0705, 0.375, 0.5037, 0.3438, 0.5037, 0.3438, 0.5026, 0.3749, 0.5026, 0.3749, 0.5026, 0.3438, 0.5026, 0.344, 0.5015, 0.3747, 0.5015, 0.3747, 0.5015, 0.344, 0.5015, 0.3444, 0.5, 0.3744, 0.5, 0.5873, 0.08732, 0.5587, 0.1222, 0.5643, 0.1259, 0.5921, 0.09208, 0.5921, 0.09208, 0.5643, 0.1259, 0.5705, 0.1301, 0.5973, 0.09735, 0.3438, 0.5037, 0.3125, 0.5037, 0.3126, 0.5026, 0.3437, 0.5026, 0.3437, 0.5026, 0.3126, 0.5026, 0.3128, 0.5015, 0.3435, 0.5015, 0.3435, 0.5015, 0.3128, 0.5015, 0.3131, 0.5, 0.3431, 0.5, 0.5587, 0.1222, 0.5375, 0.162, 0.5437, 0.1645, 0.5643, 0.1259, 0.5643, 0.1259, 0.5437, 0.1645, 0.5505, 0.1674, 0.5705, 0.1301, 0.3125, 0.5037, 0.2812, 0.5037, 0.2813, 0.5026, 0.3124, 0.5026, 0.3124, 0.5026, 0.2813, 0.5026, 0.2815, 0.5015, 0.3122, 0.5015, 0.3122, 0.5015, 0.2815, 0.5015, 0.2819, 0.5, 0.3119, 0.5, 0.5375, 0.162, 0.5244, 0.2051, 0.531, 0.2064, 0.5437, 0.1645, 0.5437, 0.1645, 0.531, 0.2064, 0.5383, 0.2079, 0.5505, 0.1674, 0.2812, 0.5037, 0.25, 0.5037, 0.2501, 0.5026, 0.2812, 0.5026, 0.2812, 0.5026, 0.2501, 0.5026, 0.2503, 0.5015, 0.281, 0.5015, 0.281, 0.5015, 0.2503, 0.5015, 0.2506, 0.5, 0.2806, 0.5, 0.5244, 0.2051, 0.5199, 0.25, 0.5267, 0.25, 0.531, 0.2064, 0.531, 0.2064, 0.5267, 0.25, 0.5341, 0.25, 0.5383, 0.2079, 0.25, 0.5037, 0.2188, 0.5037, 0.2188, 0.5026, 0.2499, 0.5026, 0.2499, 0.5026, 0.2188, 0.5026, 0.219, 0.5015, 0.2497, 0.5015, 0.2497, 0.5015, 0.219, 0.5015, 0.2194, 0.5, 0.2494, 0.5, 0.5199, 0.25, 0.5244, 0.2949, 0.531, 0.2936, 0.5267, 0.25, 0.5267, 0.25, 0.531, 0.2936, 0.5383, 0.2921, 0.5341, 0.25, 0.2188, 0.5037, 0.1875, 0.5037, 0.1876, 0.5026, 0.2187, 0.5026, 0.2187, 0.5026, 0.1876, 0.5026, 0.1878, 0.5015, 0.2185, 0.5015, 0.2185, 0.5015, 0.1878, 0.5015, 0.1881, 0.5, 0.2181, 0.5, 0.5244, 0.2949, 0.5375, 0.338, 0.5437, 0.3355, 0.531, 0.2936, 0.531, 0.2936, 0.5437, 0.3355, 0.5505, 0.3326, 0.5383, 0.2921, 0.1875, 0.5037, 0.1562, 0.5037, 0.1563, 0.5026, 0.1874, 0.5026, 0.1874, 0.5026, 0.1563, 0.5026, 0.1565, 0.5015, 0.1872, 0.5015, 0.1872, 0.5015, 0.1565, 0.5015, 0.1569, 0.5, 0.1869, 0.5, 0.5375, 0.338, 0.5587, 0.3778, 0.5643, 0.3741, 0.5437, 0.3355, 0.5437, 0.3355, 0.5643, 0.3741, 0.5705, 0.3699, 0.5505, 0.3326, 0.1562, 0.5037, 0.125, 0.5037, 0.1251, 0.5026, 0.1562, 0.5026, 0.1562, 0.5026, 0.1251, 0.5026, 0.1253, 0.5015, 0.156, 0.5015, 0.156, 0.5015, 0.1253, 0.5015, 0.1256, 0.5, 0.1556, 0.5, 0.5587, 0.3778, 0.5873, 0.4127, 0.5921, 0.4079, 0.5643, 0.3741, 0.5643, 0.3741, 0.5921, 0.4079, 0.5973, 0.4027, 0.5705, 0.3699, 0.125, 0.5037, 0.09375, 0.5037, 0.09383, 0.5026, 0.1249, 0.5026, 0.1249, 0.5026, 0.09383, 0.5026, 0.09405, 0.5015, 0.1247, 0.5015, 0.1247, 0.5015, 0.09405, 0.5015, 0.0944, 0.5, 0.1244, 0.5, 0.5873, 0.4127, 0.6222, 0.4413, 0.6259, 0.4357, 0.5921, 0.4079, 0.5921, 0.4079, 0.6259, 0.4357, 0.6301, 0.4295, 0.5973, 0.4027, 0.09375, 0.5037, 0.0625, 0.5037, 0.06258, 0.5026, 0.09367, 0.5026, 0.09367, 0.5026, 0.06258, 0.5026, 0.0628, 0.5015, 0.09345, 0.5015, 0.09345, 0.5015, 0.0628, 0.5015, 0.06315, 0.5, 0.0931, 0.5, 0.6222, 0.4413, 0.662, 0.4625, 0.6645, 0.4563, 0.6259, 0.4357, 0.6259, 0.4357, 0.6645, 0.4563, 0.6674, 0.4495, 0.6301, 0.4295, 0.0625, 0.5037, 0.03125, 0.5037, 0.03133, 0.5026, 0.06242, 0.5026, 0.06242, 0.5026, 0.03133, 0.5026, 0.03155, 0.5015, 0.0622, 0.5015, 0.0622, 0.5015, 0.03155, 0.5015, 0.0319, 0.5, 0.06185, 0.5, 0.662, 0.4625, 0.7051, 0.4756, 0.7064, 0.469, 0.6645, 0.4563, 0.6645, 0.4563, 0.7064, 0.469, 0.7079, 0.4617, 0.6674, 0.4495, 0.03125, 0.5037, 0.0, 0.5037, 7.685e-05, 0.5026, 0.03117, 0.5026, 0.03117, 0.5026, 7.685e-05, 0.5026, 0.0002999, 0.5015, 0.03095, 0.5015, 0.03095, 0.5015, 0.0002999, 0.5015, 0.0006472, 0.5, 0.0306, 0.5, 0.7051, 0.4756, 0.75, 0.4801, 0.75, 0.4733, 0.7064, 0.469, 0.7064, 0.469, 0.75, 0.4733, 0.75, 0.4659, 0.7079, 0.4617, 0.75, 0.4659, 0.7921, 0.4617, 0.8326, 0.4495, 0.8699, 0.4295, 0.9027, 0.4027, 0.9295, 0.3699, 0.9495, 0.3326, 0.9617, 0.2921, 0.9659, 0.25, 0.9617, 0.2079, 0.9495, 0.1674, 0.9295, 0.1301, 0.9027, 0.09735, 0.8699, 0.0705, 0.8326, 0.05055, 0.7921, 0.03826, 0.75, 0.03412, 0.7079, 0.03826, 0.6674, 0.05055, 0.6301, 0.0705, 0.5973, 0.09735, 0.5705, 0.1301, 0.5505, 0.1674, 0.5383, 0.2079, 0.5341, 0.25, 0.5383, 0.2921, 0.5505, 0.3326, 0.5705, 0.3699, 0.5973, 0.4027, 0.6301, 0.4295, 0.6674, 0.4495, 0.7079, 0.4617])
me_cylinder.use_remesh_preserve_volume = False
me_cylinder.use_remesh_preserve_attributes = False
me_cylinder.use_mirror_vertex_groups = False
me_cylinder.update()

# ---- objects
ob_light = bpy.data.objects.new('Light', light_light)
ob_camera = bpy.data.objects.new('Camera', cam_camera)
ob_cube = bpy.data.objects.new('Cube', me_cube_001)
ob_plane = bpy.data.objects.new('Plane', me_plane_001)
ob_cylinder = bpy.data.objects.new('Cylinder', me_cylinder)

# ---- transforms, parenting, visibility, modifiers, constraints
ob_light.location = (4.076, 1.005, 5.904)
ob_light.rotation_euler = (0.6503, 0.05522, 1.866)
ob_light.lock_rotations_4d = False
ob_light.empty_display_type = 'ARROWS'
ob_light.color = (0.0, 0.0, 0.0, 0.0)
ob_light.lineart.crease_threshold = 0.0
ob_camera.location = (7.359, -6.926, 4.958)
ob_camera.rotation_euler = (1.109, 0.0, 0.8149)
ob_camera.lock_rotations_4d = False
ob_camera.empty_display_type = 'ARROWS'
ob_camera.color = (0.0, 0.0, 0.0, 0.0)
ob_camera.display_type = 'WIRE'
ob_camera.lineart.crease_threshold = 0.0
ob_cube.location = (0.0, 0.0, 1.036)
ob_cube.scale = (1.0, 0.1, 1.0)
ob_cube.lineart.crease_threshold = 0.0
ob_plane.location = (-0.0005896, -0.09999, 4.212)
ob_plane.scale = (0.1, 0.01995, 0.2)
ob_plane.lineart.crease_threshold = 0.0
_m = ob_plane.modifiers.new('Mirror', 'MIRROR')
_m = ob_plane.modifiers.new('Auto Smooth', 'NODES')
_m.node_group = ng_auto_smooth
_gi = [s.identifier for s in ng_auto_smooth.interface.items_tree if s.item_type == 'SOCKET' and s.in_out == 'INPUT']
_m[_gi[1]] = 1.581  # Angle
ob_cylinder.location = (0.8582, -0.2473, 2.546)
ob_cylinder.scale = (0.04808, 0.04807, 0.07147)
ob_cylinder.lineart.crease_threshold = 0.0
_m = ob_cylinder.modifiers.new('Auto Smooth', 'NODES')
_m.node_group = ng_auto_smooth
_gi = [s.identifier for s in ng_auto_smooth.interface.items_tree if s.item_type == 'SOCKET' and s.in_out == 'INPUT']
_m[_gi[1]] = 0.5236  # Angle

# ---- collection membership
col_collection.objects.link(ob_light)
col_collection.objects.link(ob_camera)
col_collection.objects.link(ob_cube)
col_collection.objects.link(ob_plane)
col_collection.objects.link(ob_cylinder)

# ---- scene / render settings (as saved in the file)
scene.camera = ob_camera
scene.frame_start = 1; scene.frame_end = 250; scene.frame_set(1)
scene.render.engine = 'BLENDER_EEVEE_NEXT'
scene.cycles.use_denoising = False
scene.cycles.samples = 128
scene.cycles.sampling_pattern = 'TABULATED_SOBOL'
scene.cycles.use_adaptive_sampling = False
scene.cycles.use_light_tree = False
scene.view_settings.view_transform = 'Filmic'
bpy.context.view_layer.update()
